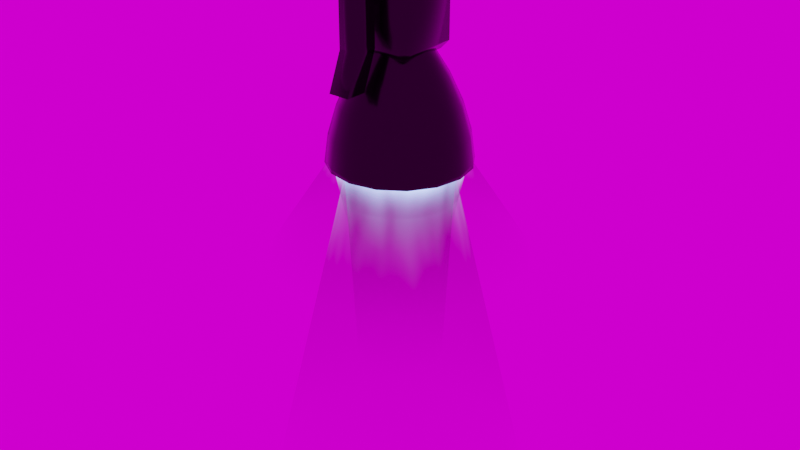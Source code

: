 # Source: Engine.blend  (saved by Blender 3.5.10; exported with 4.5.12 LTS)
import bpy
from mathutils import Matrix  # noqa: F401  (used for matrix-valued properties, if any)

bpy.ops.wm.read_factory_settings(use_empty=True)
scene = bpy.context.scene
scene.name = 'Scene'

# ---- collections
col_engine = bpy.data.collections.new('Engine'); scene.collection.children.link(col_engine)

# ---- images (referenced by path relative to the original .blend; pixels are not part of the script)
import os
ASSET_DIR = os.environ.get("B2B_ASSET_DIR", "")  # directory of the original .blend (textures are referenced by path, not embedded)
HERE = os.path.dirname(os.path.abspath(__file__))  # packed textures are extracted next to this script under _unpacked/

def load_image(name, relpath, width, height, colorspace="sRGB"):
    """Load a texture the original file referenced (path relative to the .blend, or extracted next to this script)."""
    p = next((c for c in (os.path.join(HERE, relpath), os.path.join(ASSET_DIR, relpath)) if relpath and os.path.exists(c)), "")
    if p:
        img = bpy.data.images.load(p, check_existing=True)
        img.name = name
    else:  # same state as the original file: an image datablock whose file is absent (Cycles renders it pink)
        img = bpy.data.images.new(name, width, height)
        img.source = "FILE"
        img.filepath = "//" + (relpath or name)
    img.colorspace_settings.name = colorspace
    return img
img_starmap_4k_jpg = load_image('starmap_4k.jpg', 'starmap_4k.jpg', 1024, 1024, 'sRGB')

# ---- materials (node trees are filled in below, after node groups)
mat_darkmetal = bpy.data.materials.new('DarkMetal')
mat_darkmetal.alpha_threshold = 0.0
mat_darkmetal.use_transparent_shadow = False
mat_darkmetal.diffuse_color = (0.4206, 0.4634, 0.477, 1.0)
mat_darkmetal.specular_color = (0.747, 0.9712, 1.0)
mat_darkmetal.roughness = 0.5
mat_darkmetal.specular_intensity = 1.0
mat_engineflame = bpy.data.materials.new('EngineFlame')
mat_engineflame.surface_render_method = 'BLENDED'
mat_engineflame.blend_method = 'BLEND'

# ---- material node trees
mat_darkmetal.use_nodes = True; mat_darkmetal.node_tree.nodes.clear()
_N = mat_darkmetal.node_tree.nodes; _L = mat_darkmetal.node_tree.links
n0 = _N.new('ShaderNodeOutputMaterial'); n0.name = 'Material Output'; n0.location = (529, 711)
n1 = _N.new('ShaderNodeBsdfPrincipled'); n1.name = 'Principled BSDF'; n1.location = (202, 769)
n1.distribution = 'GGX'
n1.subsurface_method = 'BURLEY'
n1.inputs[0].default_value = (0.01678, 0.01678, 0.01678, 1.0)
n1.inputs[1].default_value = 0.9
n1.inputs[2].default_value = 0.1727
n1.inputs[3].default_value = 1.45
n1.inputs[13].default_value = 0.6636
n1.inputs[27].default_value = (0.0, 0.0, 0.0, 1.0)
n1.inputs[28].default_value = 1.0
_L.new(n1.outputs[0], n0.inputs[0])
n0.is_active_output = True
mat_engineflame.use_nodes = True; mat_engineflame.node_tree.nodes.clear()
_N = mat_engineflame.node_tree.nodes; _L = mat_engineflame.node_tree.links
n0 = _N.new('ShaderNodeAddShader'); n0.name = 'Add Shader'; n0.location = (1053, 303)
n1 = _N.new('ShaderNodeEmission'); n1.name = 'Emission'; n1.location = (805, 169)
n1.inputs[1].default_value = 10.0
n2 = _N.new('ShaderNodeTexNoise'); n2.name = 'Noise Texture'; n2.location = (-508, 181)
n2.inputs[3].default_value = 1.9
n2.inputs[4].default_value = 0.95
n3 = _N.new('ShaderNodeMapping'); n3.name = 'Mapping'; n3.location = (-790, 347)
n3.inputs[3].default_value = (1.0, 1.0, 0.1)
n4 = _N.new('ShaderNodeMath'); n4.name = 'Math.002'; n4.location = (-196, 123)
n4.operation = 'POWER'
n4.inputs[1].default_value = 0.2
n4.inputs[2].default_value = 0.0
n5 = _N.new('ShaderNodeVertexColor'); n5.name = 'Vertex Color'; n5.location = (-795, -320)
n6 = _N.new('ShaderNodeMix'); n6.name = 'Mix'; n6.location = (370, -65)
n6.data_type = 'RGBA'
n6.blend_type = 'LINEAR_LIGHT'
n6.inputs[0].default_value = 1.0
n6.inputs[6].default_value = (0.291, 1.0, 1.0, 1.0)
n7 = _N.new('ShaderNodeMath'); n7.name = 'Math'; n7.location = (24, 102)
n7.operation = 'MULTIPLY'
n7.use_clamp = True
n7.inputs[2].default_value = 0.0
n8 = _N.new('ShaderNodeMath'); n8.name = 'Math.003'; n8.location = (244, 171)
n8.operation = 'POWER'
n8.inputs[1].default_value = 8.0
n8.inputs[2].default_value = 0.0
n9 = _N.new('ShaderNodeValToRGB'); n9.name = 'ColorRamp'; n9.location = (464, 184)
while len(n9.color_ramp.elements) > 1: n9.color_ramp.elements.remove(n9.color_ramp.elements[-1])
n9.color_ramp.elements[0].position = 0.004545; n9.color_ramp.elements[0].color = (0.0, 0.0, 0.0, 1.0)
_e = n9.color_ramp.elements.new(0.2545); _e.color = (0.09349, 0.1433, 0.3392, 1.0)
_e = n9.color_ramp.elements.new(0.6364); _e.color = (0.02645, 0.5864, 0.6783, 1.0)
_e = n9.color_ramp.elements.new(1.0); _e.color = (1.0, 1.0, 1.0, 1.0)
n10 = _N.new('ShaderNodeBsdfTransparent'); n10.name = 'Transparent BSDF'; n10.location = (560, 476)
n11 = _N.new('ShaderNodeValToRGB'); n11.name = 'ColorRamp.001'; n11.location = (55, 545)
while len(n11.color_ramp.elements) > 1: n11.color_ramp.elements.remove(n11.color_ramp.elements[-1])
n11.color_ramp.elements[0].position = 0.0; n11.color_ramp.elements[0].color = (1.0, 1.0, 1.0, 1.0)
_e = n11.color_ramp.elements.new(1.0); _e.color = (0.6852, 0.6852, 0.6852, 1.0)
n12 = _N.new('ShaderNodeNewGeometry'); n12.name = 'Geometry'; n12.location = (-1158, 231)
n13 = _N.new('ShaderNodeTexCoord'); n13.name = 'Texture Coordinate'; n13.location = (-1158, -31)
n14 = _N.new('ShaderNodeOutputMaterial'); n14.name = 'Material Output'; n14.location = (1273, 300)
n14.target = 'CYCLES'
n15 = _N.new('ShaderNodeBsdfPrincipled'); n15.name = 'Principled BSDF'; n15.location = (934, 36)
n15.distribution = 'GGX'
n15.subsurface_method = 'RANDOM_WALK_SKIN'
n15.inputs[3].default_value = 1.45
n15.inputs[28].default_value = 1.0
n16 = _N.new('ShaderNodeOutputMaterial'); n16.name = 'Material Output.001'; n16.location = (0, 0)
n16.target = 'EEVEE'
n17 = _N.new('ShaderNodeMixShader'); n17.name = 'Mix Shader'; n17.location = (0, 0)
n17.label = 'Disable Shadow'
n17.hide = True
n18 = _N.new('ShaderNodeLightPath'); n18.name = 'Light Path'; n18.location = (0, 0)
n18.hide = True
n19 = _N.new('ShaderNodeBsdfTransparent'); n19.name = 'Transparent BSDF.001'; n19.location = (0, 0)
n19.hide = True
_L.new(n10.outputs[0], n0.inputs[0])
_L.new(n1.outputs[0], n0.inputs[1])
_L.new(n2.outputs[0], n4.inputs[0])
_L.new(n3.outputs[0], n2.inputs[0])
_L.new(n7.outputs[0], n8.inputs[0])
_L.new(n7.outputs[0], n6.inputs[7])
_L.new(n5.outputs[0], n7.inputs[1])
_L.new(n8.outputs[0], n9.inputs[0])
_L.new(n9.outputs[0], n1.inputs[0])
_L.new(n4.outputs[0], n7.inputs[0])
_L.new(n5.outputs[0], n11.inputs[0])
_L.new(n11.outputs[0], n10.inputs[0])
_L.new(n13.outputs[0], n3.inputs[0])
_L.new(n0.outputs[0], n14.inputs[0])
_L.new(n0.outputs[0], n17.inputs[1])
_L.new(n17.outputs[0], n16.inputs[0])
_L.new(n18.outputs[1], n17.inputs[0])
_L.new(n19.outputs[0], n17.inputs[2])
n14.is_active_output = True

# ---- world
world_world = bpy.data.worlds.new('World'); scene.world = world_world
world_world.use_nodes = True; world_world.node_tree.nodes.clear()
_N = world_world.node_tree.nodes; _L = world_world.node_tree.links
n0 = _N.new('ShaderNodeOutputWorld'); n0.name = 'World Output'; n0.location = (166, 308)
n1 = _N.new('ShaderNodeBackground'); n1.name = 'Background'; n1.location = (-124, 308)
n2 = _N.new('ShaderNodeTexEnvironment'); n2.name = 'Environment Texture'; n2.location = (-764, 288)
n2.image = img_starmap_4k_jpg
n3 = _N.new('ShaderNodeRGBCurve'); n3.name = 'RGB Curves'; n3.location = (-444, 407)
_c = n3.mapping.curves[3]
while len(_c.points) > 2: _c.points.remove(_c.points[-1])
_c.points[0].location = (0.0, 0.0); _c.points[0].handle_type = 'AUTO'
_c.points[1].location = (0.83636, 0.3); _c.points[1].handle_type = 'AUTO'
_p = _c.points.new(1.0, 1.0); _p.handle_type = 'AUTO'
n3.mapping.update()
_L.new(n1.outputs[0], n0.inputs[0])
_L.new(n2.outputs[0], n3.inputs[1])
_L.new(n3.outputs[0], n1.inputs[0])
n0.is_active_output = True
world_world.color = (0.05088, 0.05088, 0.05088)
world_world.use_sun_shadow = False
world_world.sun_shadow_jitter_overblur = 0.0

# ---- meshes
me_cylinder = bpy.data.meshes.new('Cylinder')
me_cylinder.from_pydata([(3.833e-10, 0.9959, -1.0), (8.542e-08, 0.0828, 1.0), (0.3811, 0.9201, -1.0), (0.03169, 0.0765, 1.0), (0.7042, 0.7042, -1.0), (0.05855, 0.05855, 1.0), (0.9201, 0.3811, -1.0), (0.0765, 0.03169, 1.0), (0.9959, -4.353e-08, -1.0), (0.0828, -3.619e-09, 1.0), (0.9201, -0.3811, -1.0), (0.0765, -0.03169, 1.0), (0.7042, -0.7042, -1.0), (0.05855, -0.05855, 1.0), (0.3811, -0.9201, -1.0), (0.03169, -0.0765, 1.0), (1.508e-07, -0.9959, -1.0), (9.792e-08, -0.0828, 1.0), (-0.3811, -0.9201, -1.0), (-0.03169, -0.0765, 1.0), (-0.7042, -0.7042, -1.0), (-0.05855, -0.05855, 1.0), (-0.9201, -0.3811, -1.0), (-0.0765, -0.03169, 1.0), (-0.9959, 1.188e-08, -1.0), (-0.0828, 9.874e-10, 1.0), (-0.9201, 0.3811, -1.0), (-0.0765, 0.03169, 1.0), (-0.7042, 0.7042, -1.0), (-0.05855, 0.05855, 1.0), (-0.3811, 0.9201, -1.0), (-0.03169, 0.0765, 1.0), (5.493e-09, 0.941, -0.6), (1.655e-08, 0.8223, -0.2), (3.356e-08, 0.6397, 0.2), (5.652e-08, 0.3932, 0.6), (0.1505, 0.3632, 0.6), (0.2448, 0.591, 0.2), (0.3147, 0.7597, -0.2), (0.3601, 0.8694, -0.6), (0.278, 0.278, 0.6), (0.4523, 0.4523, 0.2), (0.5814, 0.5814, -0.2), (0.6654, 0.6654, -0.6), (0.3632, 0.1505, 0.6), (0.591, 0.2448, 0.2), (0.7597, 0.3147, -0.2), (0.8694, 0.3601, -0.6), (0.3932, -1.719e-08, 0.6), (0.6397, -2.796e-08, 0.2), (0.8223, -3.594e-08, -0.2), (0.941, -4.113e-08, -0.6), (0.3632, -0.1505, 0.6), (0.591, -0.2448, 0.2), (0.7597, -0.3147, -0.2), (0.8694, -0.3601, -0.6), (0.278, -0.278, 0.6), (0.4523, -0.4523, 0.2), (0.5814, -0.5814, -0.2), (0.6654, -0.6654, -0.6), (0.1505, -0.3632, 0.6), (0.2448, -0.591, 0.2), (0.3147, -0.7597, -0.2), (0.3601, -0.8694, -0.6), (1.159e-07, -0.3932, 0.6), (1.301e-07, -0.6397, 0.2), (1.407e-07, -0.8223, -0.2), (1.476e-07, -0.941, -0.6), (-0.1505, -0.3632, 0.6), (-0.2448, -0.591, 0.2), (-0.3147, -0.7597, -0.2), (-0.3601, -0.8694, -0.6), (-0.278, -0.278, 0.6), (-0.4523, -0.4523, 0.2), (-0.5814, -0.5814, -0.2), (-0.6654, -0.6654, -0.6), (-0.3632, -0.1505, 0.6), (-0.591, -0.2448, 0.2), (-0.7597, -0.3147, -0.2), (-0.8694, -0.3601, -0.6), (-0.3932, 4.688e-09, 0.6), (-0.6397, 7.628e-09, 0.2), (-0.8223, 9.806e-09, -0.2), (-0.941, 1.122e-08, -0.6), (-0.3632, 0.1505, 0.6), (-0.591, 0.2448, 0.2), (-0.7597, 0.3147, -0.2), (-0.8694, 0.3601, -0.6), (-0.278, 0.278, 0.6), (-0.4523, 0.4523, 0.2), (-0.5814, 0.5814, -0.2), (-0.6654, 0.6654, -0.6), (-0.1505, 0.3632, 0.6), (-0.2448, 0.591, 0.2), (-0.3147, 0.7597, -0.2), (-0.3601, 0.8694, -0.6), (0.15, -0.65, 1.9), (0.15, -0.65, 0.7), (0.15, -0.95, 1.9), (0.15, -0.95, 0.7), (-0.15, -0.65, 1.9), (-0.15, -0.65, 0.7), (-0.15, -0.95, 1.9), (-0.15, -0.95, 0.7), (-0.3635, -0.3635, 0.5), (-0.3635, -0.5, 0.6365), (-0.5, -0.3635, 0.6365), (-0.3635, -0.5, 1.763), (-0.3635, -0.3635, 1.9), (-0.5, -0.3635, 1.763), (-0.3635, 0.3635, 0.5), (-0.5, 0.3635, 0.6365), (-0.3635, 0.5, 0.6365), (-0.3635, 0.3635, 1.9), (-0.3635, 0.5, 1.763), (-0.5, 0.3635, 1.763), (0.3635, -0.3635, 0.5), (0.5, -0.3635, 0.6365), (0.3635, -0.5, 0.6365), (0.3635, -0.3635, 1.9), (0.3635, -0.5, 1.763), (0.5, -0.3635, 1.763), (0.3635, 0.3635, 0.5), (0.3635, 0.5, 0.6365), (0.5, 0.3635, 0.6365), (0.3635, 0.3635, 1.9), (0.5, 0.3635, 1.763), (0.3635, 0.5, 1.763), (0.15, -0.85, 0.2), (0.15, -1.15, 0.2), (-0.15, -0.85, 0.2), (-0.15, -1.15, 0.2), (0.1012, -0.8, 0.9821), (0.1012, -0.8, 1.618), (-0.1012, -0.8, 0.9821), (-0.1012, -0.8, 1.618), (0.1012, -0.4, 0.9821), (0.1012, -0.4, 1.618), (-0.1012, -0.4, 0.9821), (-0.1012, -0.4, 1.618), (4.372e-08, 0.3514, 0.5712), (0.1345, 0.3247, 0.5712), (0.01638, 0.03956, 0.969), (6.753e-08, 0.04282, 0.969), (0.2485, 0.2485, 0.5712), (0.03028, 0.03027, 0.969), (0.3247, 0.1345, 0.5712), (0.03956, 0.01638, 0.969), (0.3514, -1.671e-08, 0.5712), (0.04282, -3.619e-09, 0.969), (0.3247, -0.1345, 0.5712), (0.03956, -0.01638, 0.969), (0.2485, -0.2485, 0.5712), (0.03028, -0.03027, 0.969), (0.1345, -0.3247, 0.5712), (0.01638, -0.03956, 0.969), (1.113e-07, -0.3514, 0.5712), (9.792e-08, -0.04282, 0.969), (-0.1345, -0.3247, 0.5712), (-0.01638, -0.03956, 0.969), (-0.2485, -0.2485, 0.5712), (-0.03027, -0.03028, 0.969), (-0.3247, -0.1345, 0.5712), (-0.03956, -0.01638, 0.969), (-0.3514, 4.508e-09, 0.5712), (-0.04282, 9.874e-10, 0.969), (-0.3247, 0.1345, 0.5712), (-0.03956, 0.01638, 0.969), (-0.2485, 0.2485, 0.5712), (-0.03027, 0.03028, 0.969), (-0.341, 0.8232, -0.6107), (-3.054e-09, 0.8911, -0.6107), (7.186e-09, 0.7745, -0.2178), (-0.2964, 0.7156, -0.2178), (-0.1345, 0.3247, 0.5712), (-0.01638, 0.03956, 0.969), (-0.3618, 0.8734, -1.007), (-9.242e-09, 0.9454, -1.007), (2.412e-08, 0.5948, 0.1761), (-0.2276, 0.5495, 0.1761), (-0.6685, 0.6685, -1.007), (-0.6301, 0.6301, -0.6107), (-0.5477, 0.5477, -0.2178), (-0.4206, 0.4206, 0.1761), (-0.8734, 0.3618, -1.007), (-0.8232, 0.341, -0.6107), (-0.7156, 0.2964, -0.2178), (-0.5495, 0.2276, 0.1761), (-0.9454, 7.938e-09, -1.007), (-0.8911, 6.903e-09, -0.6107), (-0.7745, 7.062e-09, -0.2178), (-0.5948, 6.715e-09, 0.1761), (-0.8734, -0.3618, -1.007), (-0.8232, -0.341, -0.6107), (-0.7156, -0.2964, -0.2178), (-0.5495, -0.2276, 0.1761), (-0.6685, -0.6685, -1.007), (-0.6301, -0.6301, -0.6107), (-0.5477, -0.5477, -0.2178), (-0.4206, -0.4206, 0.1761), (-0.3618, -0.8734, -1.007), (-0.341, -0.8232, -0.6107), (-0.2964, -0.7156, -0.2178), (-0.2276, -0.5495, 0.1761), (1.424e-07, -0.9454, -1.007), (1.401e-07, -0.8911, -0.6107), (1.317e-07, -0.7745, -0.2178), (1.247e-07, -0.5948, 0.1761), (0.3618, -0.8734, -1.007), (0.341, -0.8232, -0.6107), (0.2964, -0.7156, -0.2178), (0.2276, -0.5495, 0.1761), (0.6685, -0.6685, -1.007), (0.6301, -0.6301, -0.6107), (0.5477, -0.5477, -0.2178), (0.4206, -0.4206, 0.1761), (0.8734, -0.3618, -1.007), (0.8232, -0.341, -0.6107), (0.7156, -0.2964, -0.2178), (0.5495, -0.2276, 0.1761), (0.9454, -4.397e-08, -1.007), (0.8911, -4.104e-08, -0.6107), (0.7745, -3.585e-08, -0.2178), (0.5948, -2.837e-08, 0.1761), (0.8734, 0.3618, -1.007), (0.8232, 0.341, -0.6107), (0.7156, 0.2964, -0.2178), (0.5495, 0.2276, 0.1761), (0.6685, 0.6685, -1.007), (0.6301, 0.6301, -0.6107), (0.5477, 0.5477, -0.2178), (0.4206, 0.4206, 0.1761), (0.3618, 0.8734, -1.007), (0.341, 0.8232, -0.6107), (0.2964, 0.7156, -0.2178), (0.2276, 0.5495, 0.1761), (-8.549e-09, 0.9393, -0.9626), (-0.3595, 0.8678, -0.9626), (-0.6642, 0.6642, -0.9626), (-0.8678, 0.3595, -0.9626), (-0.9393, 7.822e-09, -0.9626), (-0.8678, -0.3595, -0.9626), (-0.6642, -0.6642, -0.9626), (-0.3595, -0.8678, -0.9626), (1.422e-07, -0.9393, -0.9626), (0.3595, -0.8678, -0.9626), (0.6642, -0.6642, -0.9626), (0.8678, -0.3595, -0.9626), (0.9393, -4.364e-08, -0.9626), (0.8678, 0.3595, -0.9626), (0.6642, 0.6642, -0.9626), (0.3595, 0.8678, -0.9626), (0.3783, 0.9133, -0.9467), (0.699, 0.699, -0.9467), (0.9133, 0.3783, -0.9467), (0.9886, -4.321e-08, -0.9467), (0.9133, -0.3783, -0.9467), (0.699, -0.699, -0.9467), (0.3783, -0.9133, -0.9467), (1.503e-07, -0.9886, -0.9467), (-0.3783, -0.9133, -0.9467), (-0.699, -0.699, -0.9467), (-0.9133, -0.3783, -0.9467), (-0.9886, 1.179e-08, -0.9467), (-0.9133, 0.3783, -0.9467), (-0.699, 0.699, -0.9467), (-0.3783, 0.9133, -0.9467), (1.065e-09, 0.9886, -0.9467)], [], [(35, 1, 3, 36), (36, 3, 5, 40), (40, 5, 7, 44), (44, 7, 9, 48), (48, 9, 11, 52), (52, 11, 13, 56), (56, 13, 15, 60), (60, 15, 17, 64), (64, 17, 19, 68), (68, 19, 21, 72), (72, 21, 23, 76), (76, 23, 25, 80), (80, 25, 27, 84), (84, 27, 29, 88), (95, 94, 33, 32), (88, 29, 31, 92), (92, 31, 1, 35), (266, 95, 32, 267), (94, 93, 34, 33), (93, 92, 35, 34), (265, 91, 95, 266), (91, 90, 94, 95), (90, 89, 93, 94), (89, 88, 92, 93), (264, 87, 91, 265), (87, 86, 90, 91), (86, 85, 89, 90), (85, 84, 88, 89), (263, 83, 87, 264), (83, 82, 86, 87), (82, 81, 85, 86), (81, 80, 84, 85), (262, 79, 83, 263), (79, 78, 82, 83), (78, 77, 81, 82), (77, 76, 80, 81), (261, 75, 79, 262), (75, 74, 78, 79), (74, 73, 77, 78), (73, 72, 76, 77), (260, 71, 75, 261), (71, 70, 74, 75), (70, 69, 73, 74), (69, 68, 72, 73), (259, 67, 71, 260), (67, 66, 70, 71), (66, 65, 69, 70), (65, 64, 68, 69), (258, 63, 67, 259), (63, 62, 66, 67), (62, 61, 65, 66), (61, 60, 64, 65), (257, 59, 63, 258), (59, 58, 62, 63), (58, 57, 61, 62), (57, 56, 60, 61), (256, 55, 59, 257), (55, 54, 58, 59), (54, 53, 57, 58), (53, 52, 56, 57), (255, 51, 55, 256), (51, 50, 54, 55), (50, 49, 53, 54), (49, 48, 52, 53), (254, 47, 51, 255), (47, 46, 50, 51), (46, 45, 49, 50), (45, 44, 48, 49), (253, 43, 47, 254), (43, 42, 46, 47), (42, 41, 45, 46), (41, 40, 44, 45), (252, 39, 43, 253), (39, 38, 42, 43), (38, 37, 41, 42), (37, 36, 40, 41), (267, 32, 39, 252), (32, 33, 38, 39), (33, 34, 37, 38), (34, 35, 36, 37), (118, 120, 107, 105), (124, 126, 121, 117), (103, 102, 100, 101), (125, 113, 108, 119), (106, 109, 115, 111), (112, 114, 127, 123), (104, 105, 106), (107, 108, 109), (110, 111, 112), (113, 114, 115), (116, 117, 118), (119, 120, 121), (122, 123, 124), (125, 126, 127), (110, 104, 106, 111), (105, 107, 109, 106), (108, 113, 115, 109), (114, 112, 111, 115), (122, 110, 112, 123), (113, 125, 127, 114), (126, 124, 123, 127), (116, 122, 124, 117), (125, 119, 121, 126), (120, 118, 117, 121), (104, 116, 118, 105), (119, 108, 107, 120), (110, 122, 116, 104), (101, 100, 96, 97), (97, 96, 98, 99), (99, 98, 102, 103), (99, 103, 131, 129), (96, 100, 102, 98), (130, 128, 129, 131), (103, 101, 130, 131), (97, 99, 129, 128), (101, 97, 128, 130), (135, 133, 137, 139), (134, 135, 139, 138), (133, 132, 136, 137), (132, 134, 138, 136), (140, 141, 142, 143), (141, 144, 145, 142), (144, 146, 147, 145), (146, 148, 149, 147), (148, 150, 151, 149), (150, 152, 153, 151), (152, 154, 155, 153), (154, 156, 157, 155), (156, 158, 159, 157), (158, 160, 161, 159), (160, 162, 163, 161), (162, 164, 165, 163), (164, 166, 167, 165), (166, 168, 169, 167), (170, 171, 172, 173), (168, 174, 175, 169), (174, 140, 143, 175), (237, 236, 171, 170), (173, 172, 178, 179), (179, 178, 140, 174), (238, 237, 170, 181), (181, 170, 173, 182), (182, 173, 179, 183), (183, 179, 174, 168), (239, 238, 181, 185), (185, 181, 182, 186), (186, 182, 183, 187), (187, 183, 168, 166), (240, 239, 185, 189), (189, 185, 186, 190), (190, 186, 187, 191), (191, 187, 166, 164), (241, 240, 189, 193), (193, 189, 190, 194), (194, 190, 191, 195), (195, 191, 164, 162), (242, 241, 193, 197), (197, 193, 194, 198), (198, 194, 195, 199), (199, 195, 162, 160), (243, 242, 197, 201), (201, 197, 198, 202), (202, 198, 199, 203), (203, 199, 160, 158), (244, 243, 201, 205), (205, 201, 202, 206), (206, 202, 203, 207), (207, 203, 158, 156), (245, 244, 205, 209), (209, 205, 206, 210), (210, 206, 207, 211), (211, 207, 156, 154), (246, 245, 209, 213), (213, 209, 210, 214), (214, 210, 211, 215), (215, 211, 154, 152), (247, 246, 213, 217), (217, 213, 214, 218), (218, 214, 215, 219), (219, 215, 152, 150), (248, 247, 217, 221), (221, 217, 218, 222), (222, 218, 219, 223), (223, 219, 150, 148), (249, 248, 221, 225), (225, 221, 222, 226), (226, 222, 223, 227), (227, 223, 148, 146), (250, 249, 225, 229), (229, 225, 226, 230), (230, 226, 227, 231), (231, 227, 146, 144), (251, 250, 229, 233), (233, 229, 230, 234), (234, 230, 231, 235), (235, 231, 144, 141), (236, 251, 233, 171), (171, 233, 234, 172), (172, 234, 235, 178), (178, 235, 141, 140), (17, 15, 155, 157), (6, 8, 220, 224), (24, 26, 184, 188), (9, 7, 147, 149), (27, 25, 165, 167), (16, 18, 200, 204), (19, 17, 157, 159), (8, 10, 216, 220), (26, 28, 180, 184), (0, 2, 232, 177), (11, 9, 149, 151), (29, 27, 167, 169), (3, 1, 143, 142), (18, 20, 196, 200), (21, 19, 159, 161), (10, 12, 212, 216), (28, 30, 176, 180), (13, 11, 151, 153), (31, 29, 169, 175), (2, 4, 228, 232), (20, 22, 192, 196), (5, 3, 142, 145), (23, 21, 161, 163), (12, 14, 208, 212), (30, 0, 177, 176), (15, 13, 153, 155), (1, 31, 175, 143), (4, 6, 224, 228), (22, 24, 188, 192), (7, 5, 145, 147), (25, 23, 163, 165), (14, 16, 204, 208), (177, 232, 251, 236), (232, 228, 250, 251), (228, 224, 249, 250), (224, 220, 248, 249), (220, 216, 247, 248), (216, 212, 246, 247), (212, 208, 245, 246), (208, 204, 244, 245), (204, 200, 243, 244), (200, 196, 242, 243), (196, 192, 241, 242), (192, 188, 240, 241), (188, 184, 239, 240), (184, 180, 238, 239), (180, 176, 237, 238), (176, 177, 236, 237), (0, 267, 252, 2), (2, 252, 253, 4), (4, 253, 254, 6), (6, 254, 255, 8), (8, 255, 256, 10), (10, 256, 257, 12), (12, 257, 258, 14), (14, 258, 259, 16), (16, 259, 260, 18), (18, 260, 261, 20), (20, 261, 262, 22), (22, 262, 263, 24), (24, 263, 264, 26), (26, 264, 265, 28), (28, 265, 266, 30), (30, 266, 267, 0)])
me_cylinder.polygons.foreach_set('use_smooth', [True] * 264)
_uv = me_cylinder.uv_layers.new(name='UVMap')
_uv.uv.foreach_set('vector', [1.0, 0.9, 1.0, 1.0, 0.9375, 1.0, 0.9375, 0.9, 0.9375, 0.9, 0.9375, 1.0, 0.875, 1.0, 0.875, 0.9, 0.875, 0.9, 0.875, 1.0, 0.8125, 1.0, 0.8125, 0.9, 0.8125, 0.9, 0.8125, 1.0, 0.75, 1.0, 0.75, 0.9, 0.75, 0.9, 0.75, 1.0, 0.6875, 1.0, 0.6875, 0.9, 0.6875, 0.9, 0.6875, 1.0, 0.625, 1.0, 0.625, 0.9, 0.625, 0.9, 0.625, 1.0, 0.5625, 1.0, 0.5625, 0.9, 0.5625, 0.9, 0.5625, 1.0, 0.5, 1.0, 0.5, 0.9, 0.5, 0.9, 0.5, 1.0, 0.4375, 1.0, 0.4375, 0.9, 0.4375, 0.9, 0.4375, 1.0, 0.375, 1.0, 0.375, 0.9, 0.375, 0.9, 0.375, 1.0, 0.3125, 1.0, 0.3125, 0.9, 0.3125, 0.9, 0.3125, 1.0, 0.25, 1.0, 0.25, 0.9, 0.25, 0.9, 0.25, 1.0, 0.1875, 1.0, 0.1875, 0.9, 0.1875, 0.9, 0.1875, 1.0, 0.125, 1.0, 0.125, 0.9, 0.0625, 0.6, 0.0625, 0.7, 0.0, 0.7, 0.0, 0.6, 0.125, 0.9, 0.125, 1.0, 0.0625, 1.0, 0.0625, 0.9, 0.0625, 0.9, 0.0625, 1.0, 0.0, 1.0, 0.0, 0.9, 0.0625, 0.5133, 0.0625, 0.6, 0.0, 0.6, 0.0, 0.5133, 0.0625, 0.7, 0.0625, 0.8, 0.0, 0.8, 0.0, 0.7, 0.0625, 0.8, 0.0625, 0.9, 0.0, 0.9, 0.0, 0.8, 0.125, 0.5133, 0.125, 0.6, 0.0625, 0.6, 0.0625, 0.5133, 0.125, 0.6, 0.125, 0.7, 0.0625, 0.7, 0.0625, 0.6, 0.125, 0.7, 0.125, 0.8, 0.0625, 0.8, 0.0625, 0.7, 0.125, 0.8, 0.125, 0.9, 0.0625, 0.9, 0.0625, 0.8, 0.1875, 0.5133, 0.1875, 0.6, 0.125, 0.6, 0.125, 0.5133, 0.1875, 0.6, 0.1875, 0.7, 0.125, 0.7, 0.125, 0.6, 0.1875, 0.7, 0.1875, 0.8, 0.125, 0.8, 0.125, 0.7, 0.1875, 0.8, 0.1875, 0.9, 0.125, 0.9, 0.125, 0.8, 0.25, 0.5133, 0.25, 0.6, 0.1875, 0.6, 0.1875, 0.5133, 0.25, 0.6, 0.25, 0.7, 0.1875, 0.7, 0.1875, 0.6, 0.25, 0.7, 0.25, 0.8, 0.1875, 0.8, 0.1875, 0.7, 0.25, 0.8, 0.25, 0.9, 0.1875, 0.9, 0.1875, 0.8, 0.3125, 0.5133, 0.3125, 0.6, 0.25, 0.6, 0.25, 0.5133, 0.3125, 0.6, 0.3125, 0.7, 0.25, 0.7, 0.25, 0.6, 0.3125, 0.7, 0.3125, 0.8, 0.25, 0.8, 0.25, 0.7, 0.3125, 0.8, 0.3125, 0.9, 0.25, 0.9, 0.25, 0.8, 0.375, 0.5133, 0.375, 0.6, 0.3125, 0.6, 0.3125, 0.5133, 0.375, 0.6, 0.375, 0.7, 0.3125, 0.7, 0.3125, 0.6, 0.375, 0.7, 0.375, 0.8, 0.3125, 0.8, 0.3125, 0.7, 0.375, 0.8, 0.375, 0.9, 0.3125, 0.9, 0.3125, 0.8, 0.4375, 0.5133, 0.4375, 0.6, 0.375, 0.6, 0.375, 0.5133, 0.4375, 0.6, 0.4375, 0.7, 0.375, 0.7, 0.375, 0.6, 0.4375, 0.7, 0.4375, 0.8, 0.375, 0.8, 0.375, 0.7, 0.4375, 0.8, 0.4375, 0.9, 0.375, 0.9, 0.375, 0.8, 0.5, 0.5133, 0.5, 0.6, 0.4375, 0.6, 0.4375, 0.5133, 0.5, 0.6, 0.5, 0.7, 0.4375, 0.7, 0.4375, 0.6, 0.5, 0.7, 0.5, 0.8, 0.4375, 0.8, 0.4375, 0.7, 0.5, 0.8, 0.5, 0.9, 0.4375, 0.9, 0.4375, 0.8, 0.5625, 0.5133, 0.5625, 0.6, 0.5, 0.6, 0.5, 0.5133, 0.5625, 0.6, 0.5625, 0.7, 0.5, 0.7, 0.5, 0.6, 0.5625, 0.7, 0.5625, 0.8, 0.5, 0.8, 0.5, 0.7, 0.5625, 0.8, 0.5625, 0.9, 0.5, 0.9, 0.5, 0.8, 0.625, 0.5133, 0.625, 0.6, 0.5625, 0.6, 0.5625, 0.5133, 0.625, 0.6, 0.625, 0.7, 0.5625, 0.7, 0.5625, 0.6, 0.625, 0.7, 0.625, 0.8, 0.5625, 0.8, 0.5625, 0.7, 0.625, 0.8, 0.625, 0.9, 0.5625, 0.9, 0.5625, 0.8, 0.6875, 0.5133, 0.6875, 0.6, 0.625, 0.6, 0.625, 0.5133, 0.6875, 0.6, 0.6875, 0.7, 0.625, 0.7, 0.625, 0.6, 0.6875, 0.7, 0.6875, 0.8, 0.625, 0.8, 0.625, 0.7, 0.6875, 0.8, 0.6875, 0.9, 0.625, 0.9, 0.625, 0.8, 0.75, 0.5133, 0.75, 0.6, 0.6875, 0.6, 0.6875, 0.5133, 0.75, 0.6, 0.75, 0.7, 0.6875, 0.7, 0.6875, 0.6, 0.75, 0.7, 0.75, 0.8, 0.6875, 0.8, 0.6875, 0.7, 0.75, 0.8, 0.75, 0.9, 0.6875, 0.9, 0.6875, 0.8, 0.8125, 0.5133, 0.8125, 0.6, 0.75, 0.6, 0.75, 0.5133, 0.8125, 0.6, 0.8125, 0.7, 0.75, 0.7, 0.75, 0.6, 0.8125, 0.7, 0.8125, 0.8, 0.75, 0.8, 0.75, 0.7, 0.8125, 0.8, 0.8125, 0.9, 0.75, 0.9, 0.75, 0.8, 0.875, 0.5133, 0.875, 0.6, 0.8125, 0.6, 0.8125, 0.5133, 0.875, 0.6, 0.875, 0.7, 0.8125, 0.7, 0.8125, 0.6, 0.875, 0.7, 0.875, 0.8, 0.8125, 0.8, 0.8125, 0.7, 0.875, 0.8, 0.875, 0.9, 0.8125, 0.9, 0.8125, 0.8, 0.9375, 0.5133, 0.9375, 0.6, 0.875, 0.6, 0.875, 0.5133, 0.9375, 0.6, 0.9375, 0.7, 0.875, 0.7, 0.875, 0.6, 0.9375, 0.7, 0.9375, 0.8, 0.875, 0.8, 0.875, 0.7, 0.9375, 0.8, 0.9375, 0.9, 0.875, 0.9, 0.875, 0.8, 1.0, 0.5133, 1.0, 0.6, 0.9375, 0.6, 0.9375, 0.5133, 1.0, 0.6, 1.0, 0.7, 0.9375, 0.7, 0.9375, 0.6, 1.0, 0.7, 1.0, 0.8, 0.9375, 0.8, 0.9375, 0.7, 1.0, 0.8, 1.0, 0.9, 0.9375, 0.9, 0.9375, 0.8, 0.4091, 0.7841, 0.5909, 0.7841, 0.5909, 0.9659, 0.4091, 0.9659, 0.4091, 0.5341, 0.5909, 0.5341, 0.5909, 0.7159, 0.4091, 0.7159, 0.375, 0.0, 0.625, 0.0, 0.625, 0.25, 0.375, 0.25, 0.6591, 0.5341, 0.8409, 0.5341, 0.8409, 0.7159, 0.6591, 0.7159, 0.4091, 0.03413, 0.5909, 0.03413, 0.5909, 0.2159, 0.4091, 0.2159, 0.4091, 0.2841, 0.5909, 0.2841, 0.5909, 0.4659, 0.4091, 0.4659, 0.1591, 0.7159, 0.1591, 0.75, 0.125, 0.7159, 0.5909, 0.9659, 0.625, 0.9659, 0.5909, 1.0, 0.1591, 0.5341, 0.125, 0.5341, 0.1591, 0.5, 0.625, 0.2841, 0.625, 0.2841, 0.5909, 0.25, 0.3409, 0.7159, 0.375, 0.7159, 0.3409, 0.75, 0.625, 0.7841, 0.625, 0.7841, 0.5909, 0.75, 0.3409, 0.5341, 0.3409, 0.5, 0.375, 0.5341, 0.625, 0.5341, 0.625, 0.5341, 0.5909, 0.5, 0.1591, 0.5341, 0.1591, 0.7159, 0.125, 0.7159, 0.125, 0.5341, 0.4091, 0.0, 0.5909, 0.0, 0.5909, 0.03413, 0.4091, 0.03413, 0.625, 0.03413, 0.625, 0.2159, 0.5909, 0.2159, 0.5909, 0.03413, 0.5909, 0.2841, 0.4091, 0.2841, 0.4091, 0.2159, 0.5909, 0.2159, 0.3409, 0.5341, 0.1591, 0.5341, 0.1591, 0.5, 0.3409, 0.5, 0.625, 0.2841, 0.625, 0.4659, 0.5909, 0.4659, 0.5909, 0.2841, 0.5909, 0.5341, 0.4091, 0.5341, 0.4091, 0.4659, 0.5909, 0.4659, 0.3409, 0.7159, 0.3409, 0.5341, 0.4091, 0.5341, 0.4091, 0.7159, 0.6591, 0.5341, 0.6591, 0.7159, 0.5909, 0.7159, 0.5909, 0.5341, 0.5909, 0.7841, 0.4091, 0.7841, 0.4091, 0.7159, 0.5909, 0.7159, 0.1591, 0.7159, 0.3409, 0.7159, 0.3409, 0.75, 0.1591, 0.75, 0.625, 0.7841, 0.625, 0.9659, 0.5909, 0.9659, 0.5909, 0.7841, 0.1591, 0.5341, 0.3409, 0.5341, 0.3409, 0.7159, 0.1591, 0.7159, 0.375, 0.25, 0.625, 0.25, 0.625, 0.5, 0.375, 0.5, 0.375, 0.5, 0.625, 0.5, 0.625, 0.75, 0.375, 0.75, 0.375, 0.75, 0.625, 0.75, 0.625, 1.0, 0.375, 1.0, 0.375, 0.75, 0.375, 1.0, 0.375, 1.0, 0.375, 0.75, 0.625, 0.5, 0.875, 0.5, 0.875, 0.75, 0.625, 0.75, 0.125, 0.5, 0.375, 0.5, 0.375, 0.75, 0.125, 0.75, 0.375, 0.0, 0.375, 0.25, 0.375, 0.25, 0.375, 0.0, 0.375, 0.5, 0.375, 0.75, 0.375, 0.75, 0.375, 0.5, 0.375, 0.25, 0.375, 0.5, 0.375, 0.5, 0.375, 0.25, 0.232, 0.5221, 0.243, 0.5093, 0.458, 0.9581, 6.767e-05, 0.9999, 0.2197, 0.4985, 0.232, 0.5221, 6.767e-05, 0.9999, 6.794e-05, 0.05543, 0.243, 0.5093, 0.2287, 0.4852, 0.458, 6.767e-05, 0.458, 0.9581, 0.2287, 0.4852, 0.2197, 0.4985, 6.794e-05, 0.05543, 0.458, 6.767e-05, 1.0, 0.9, 0.9375, 0.9, 0.9375, 1.0, 1.0, 1.0, 0.9375, 0.9, 0.875, 0.9, 0.875, 1.0, 0.9375, 1.0, 0.875, 0.9, 0.8125, 0.9, 0.8125, 1.0, 0.875, 1.0, 0.8125, 0.9, 0.75, 0.9, 0.75, 1.0, 0.8125, 1.0, 0.75, 0.9, 0.6875, 0.9, 0.6875, 1.0, 0.75, 1.0, 0.6875, 0.9, 0.625, 0.9, 0.625, 1.0, 0.6875, 1.0, 0.625, 0.9, 0.5625, 0.9, 0.5625, 1.0, 0.625, 1.0, 0.5625, 0.9, 0.5, 0.9, 0.5, 1.0, 0.5625, 1.0, 0.5, 0.9, 0.4375, 0.9, 0.4375, 1.0, 0.5, 1.0, 0.4375, 0.9, 0.375, 0.9, 0.375, 1.0, 0.4375, 1.0, 0.375, 0.9, 0.3125, 0.9, 0.3125, 1.0, 0.375, 1.0, 0.3125, 0.9, 0.25, 0.9, 0.25, 1.0, 0.3125, 1.0, 0.25, 0.9, 0.1875, 0.9, 0.1875, 1.0, 0.25, 1.0, 0.1875, 0.9, 0.125, 0.9, 0.125, 1.0, 0.1875, 1.0, 0.0625, 0.6, 0.0, 0.6, 0.0, 0.7, 0.0625, 0.7, 0.125, 0.9, 0.0625, 0.9, 0.0625, 1.0, 0.125, 1.0, 0.0625, 0.9, 0.0, 0.9, 0.0, 1.0, 0.0625, 1.0, 0.0625, 0.5112, 0.0, 0.5112, 0.0, 0.6, 0.0625, 0.6, 0.0625, 0.7, 0.0, 0.7, 0.0, 0.8, 0.0625, 0.8, 0.0625, 0.8, 0.0, 0.8, 0.0, 0.9, 0.0625, 0.9, 0.125, 0.5112, 0.0625, 0.5112, 0.0625, 0.6, 0.125, 0.6, 0.125, 0.6, 0.0625, 0.6, 0.0625, 0.7, 0.125, 0.7, 0.125, 0.7, 0.0625, 0.7, 0.0625, 0.8, 0.125, 0.8, 0.125, 0.8, 0.0625, 0.8, 0.0625, 0.9, 0.125, 0.9, 0.1875, 0.5112, 0.125, 0.5112, 0.125, 0.6, 0.1875, 0.6, 0.1875, 0.6, 0.125, 0.6, 0.125, 0.7, 0.1875, 0.7, 0.1875, 0.7, 0.125, 0.7, 0.125, 0.8, 0.1875, 0.8, 0.1875, 0.8, 0.125, 0.8, 0.125, 0.9, 0.1875, 0.9, 0.25, 0.5112, 0.1875, 0.5112, 0.1875, 0.6, 0.25, 0.6, 0.25, 0.6, 0.1875, 0.6, 0.1875, 0.7, 0.25, 0.7, 0.25, 0.7, 0.1875, 0.7, 0.1875, 0.8, 0.25, 0.8, 0.25, 0.8, 0.1875, 0.8, 0.1875, 0.9, 0.25, 0.9, 0.3125, 0.5112, 0.25, 0.5112, 0.25, 0.6, 0.3125, 0.6, 0.3125, 0.6, 0.25, 0.6, 0.25, 0.7, 0.3125, 0.7, 0.3125, 0.7, 0.25, 0.7, 0.25, 0.8, 0.3125, 0.8, 0.3125, 0.8, 0.25, 0.8, 0.25, 0.9, 0.3125, 0.9, 0.375, 0.5112, 0.3125, 0.5112, 0.3125, 0.6, 0.375, 0.6, 0.375, 0.6, 0.3125, 0.6, 0.3125, 0.7, 0.375, 0.7, 0.375, 0.7, 0.3125, 0.7, 0.3125, 0.8, 0.375, 0.8, 0.375, 0.8, 0.3125, 0.8, 0.3125, 0.9, 0.375, 0.9, 0.4375, 0.5112, 0.375, 0.5112, 0.375, 0.6, 0.4375, 0.6, 0.4375, 0.6, 0.375, 0.6, 0.375, 0.7, 0.4375, 0.7, 0.4375, 0.7, 0.375, 0.7, 0.375, 0.8, 0.4375, 0.8, 0.4375, 0.8, 0.375, 0.8, 0.375, 0.9, 0.4375, 0.9, 0.5, 0.5112, 0.4375, 0.5112, 0.4375, 0.6, 0.5, 0.6, 0.5, 0.6, 0.4375, 0.6, 0.4375, 0.7, 0.5, 0.7, 0.5, 0.7, 0.4375, 0.7, 0.4375, 0.8, 0.5, 0.8, 0.5, 0.8, 0.4375, 0.8, 0.4375, 0.9, 0.5, 0.9, 0.5625, 0.5112, 0.5, 0.5112, 0.5, 0.6, 0.5625, 0.6, 0.5625, 0.6, 0.5, 0.6, 0.5, 0.7, 0.5625, 0.7, 0.5625, 0.7, 0.5, 0.7, 0.5, 0.8, 0.5625, 0.8, 0.5625, 0.8, 0.5, 0.8, 0.5, 0.9, 0.5625, 0.9, 0.625, 0.5112, 0.5625, 0.5112, 0.5625, 0.6, 0.625, 0.6, 0.625, 0.6, 0.5625, 0.6, 0.5625, 0.7, 0.625, 0.7, 0.625, 0.7, 0.5625, 0.7, 0.5625, 0.8, 0.625, 0.8, 0.625, 0.8, 0.5625, 0.8, 0.5625, 0.9, 0.625, 0.9, 0.6875, 0.5112, 0.625, 0.5112, 0.625, 0.6, 0.6875, 0.6, 0.6875, 0.6, 0.625, 0.6, 0.625, 0.7, 0.6875, 0.7, 0.6875, 0.7, 0.625, 0.7, 0.625, 0.8, 0.6875, 0.8, 0.6875, 0.8, 0.625, 0.8, 0.625, 0.9, 0.6875, 0.9, 0.75, 0.5112, 0.6875, 0.5112, 0.6875, 0.6, 0.75, 0.6, 0.75, 0.6, 0.6875, 0.6, 0.6875, 0.7, 0.75, 0.7, 0.75, 0.7, 0.6875, 0.7, 0.6875, 0.8, 0.75, 0.8, 0.75, 0.8, 0.6875, 0.8, 0.6875, 0.9, 0.75, 0.9, 0.8125, 0.5112, 0.75, 0.5112, 0.75, 0.6, 0.8125, 0.6, 0.8125, 0.6, 0.75, 0.6, 0.75, 0.7, 0.8125, 0.7, 0.8125, 0.7, 0.75, 0.7, 0.75, 0.8, 0.8125, 0.8, 0.8125, 0.8, 0.75, 0.8, 0.75, 0.9, 0.8125, 0.9, 0.875, 0.5112, 0.8125, 0.5112, 0.8125, 0.6, 0.875, 0.6, 0.875, 0.6, 0.8125, 0.6, 0.8125, 0.7, 0.875, 0.7, 0.875, 0.7, 0.8125, 0.7, 0.8125, 0.8, 0.875, 0.8, 0.875, 0.8, 0.8125, 0.8, 0.8125, 0.9, 0.875, 0.9, 0.9375, 0.5112, 0.875, 0.5112, 0.875, 0.6, 0.9375, 0.6, 0.9375, 0.6, 0.875, 0.6, 0.875, 0.7, 0.9375, 0.7, 0.9375, 0.7, 0.875, 0.7, 0.875, 0.8, 0.9375, 0.8, 0.9375, 0.8, 0.875, 0.8, 0.875, 0.9, 0.9375, 0.9, 1.0, 0.5112, 0.9375, 0.5112, 0.9375, 0.6, 1.0, 0.6, 1.0, 0.6, 0.9375, 0.6, 0.9375, 0.7, 1.0, 0.7, 1.0, 0.7, 0.9375, 0.7, 0.9375, 0.8, 1.0, 0.8, 1.0, 0.8, 0.9375, 0.8, 0.9375, 0.9, 1.0, 0.9, 0.5, 1.0, 0.5625, 1.0, 0.5625, 1.0, 0.5, 1.0, 0.8125, 0.5, 0.75, 0.5, 0.75, 0.5, 0.8125, 0.5, 0.25, 0.5, 0.1875, 0.5, 0.1875, 0.5, 0.25, 0.5, 0.75, 1.0, 0.8125, 1.0, 0.8125, 1.0, 0.75, 1.0, 0.1875, 1.0, 0.25, 1.0, 0.25, 1.0, 0.1875, 1.0, 0.5, 0.5, 0.4375, 0.5, 0.4375, 0.5, 0.5, 0.5, 0.4375, 1.0, 0.5, 1.0, 0.5, 1.0, 0.4375, 1.0, 0.75, 0.5, 0.6875, 0.5, 0.6875, 0.5, 0.75, 0.5, 0.1875, 0.5, 0.125, 0.5, 0.125, 0.5, 0.1875, 0.5, 1.0, 0.5, 0.9375, 0.5, 0.9375, 0.5, 1.0, 0.5, 0.6875, 1.0, 0.75, 1.0, 0.75, 1.0, 0.6875, 1.0, 0.125, 1.0, 0.1875, 1.0, 0.1875, 1.0, 0.125, 1.0, 0.9375, 1.0, 1.0, 1.0, 1.0, 1.0, 0.9375, 1.0, 0.4375, 0.5, 0.375, 0.5, 0.375, 0.5, 0.4375, 0.5, 0.375, 1.0, 0.4375, 1.0, 0.4375, 1.0, 0.375, 1.0, 0.6875, 0.5, 0.625, 0.5, 0.625, 0.5, 0.6875, 0.5, 0.125, 0.5, 0.0625, 0.5, 0.0625, 0.5, 0.125, 0.5, 0.625, 1.0, 0.6875, 1.0, 0.6875, 1.0, 0.625, 1.0, 0.0625, 1.0, 0.125, 1.0, 0.125, 1.0, 0.0625, 1.0, 0.9375, 0.5, 0.875, 0.5, 0.875, 0.5, 0.9375, 0.5, 0.375, 0.5, 0.3125, 0.5, 0.3125, 0.5, 0.375, 0.5, 0.875, 1.0, 0.9375, 1.0, 0.9375, 1.0, 0.875, 1.0, 0.3125, 1.0, 0.375, 1.0, 0.375, 1.0, 0.3125, 1.0, 0.625, 0.5, 0.5625, 0.5, 0.5625, 0.5, 0.625, 0.5, 0.0625, 0.5, 0.0, 0.5, 0.0, 0.5, 0.0625, 0.5, 0.5625, 1.0, 0.625, 1.0, 0.625, 1.0, 0.5625, 1.0, 0.0, 1.0, 0.0625, 1.0, 0.0625, 1.0, 0.0, 1.0, 0.875, 0.5, 0.8125, 0.5, 0.8125, 0.5, 0.875, 0.5, 0.3125, 0.5, 0.25, 0.5, 0.25, 0.5, 0.3125, 0.5, 0.8125, 1.0, 0.875, 1.0, 0.875, 1.0, 0.8125, 1.0, 0.25, 1.0, 0.3125, 1.0, 0.3125, 1.0, 0.25, 1.0, 0.5625, 0.5, 0.5, 0.5, 0.5, 0.5, 0.5625, 0.5, 1.0, 0.5, 0.9375, 0.5, 0.9375, 0.5112, 1.0, 0.5112, 0.9375, 0.5, 0.875, 0.5, 0.875, 0.5112, 0.9375, 0.5112, 0.875, 0.5, 0.8125, 0.5, 0.8125, 0.5112, 0.875, 0.5112, 0.8125, 0.5, 0.75, 0.5, 0.75, 0.5112, 0.8125, 0.5112, 0.75, 0.5, 0.6875, 0.5, 0.6875, 0.5112, 0.75, 0.5112, 0.6875, 0.5, 0.625, 0.5, 0.625, 0.5112, 0.6875, 0.5112, 0.625, 0.5, 0.5625, 0.5, 0.5625, 0.5112, 0.625, 0.5112, 0.5625, 0.5, 0.5, 0.5, 0.5, 0.5112, 0.5625, 0.5112, 0.5, 0.5, 0.4375, 0.5, 0.4375, 0.5112, 0.5, 0.5112, 0.4375, 0.5, 0.375, 0.5, 0.375, 0.5112, 0.4375, 0.5112, 0.375, 0.5, 0.3125, 0.5, 0.3125, 0.5112, 0.375, 0.5112, 0.3125, 0.5, 0.25, 0.5, 0.25, 0.5112, 0.3125, 0.5112, 0.25, 0.5, 0.1875, 0.5, 0.1875, 0.5112, 0.25, 0.5112, 0.1875, 0.5, 0.125, 0.5, 0.125, 0.5112, 0.1875, 0.5112, 0.125, 0.5, 0.0625, 0.5, 0.0625, 0.5112, 0.125, 0.5112, 0.0625, 0.5, 0.0, 0.5, 0.0, 0.5112, 0.0625, 0.5112, 1.0, 0.5, 1.0, 0.5133, 0.9375, 0.5133, 0.9375, 0.5, 0.9375, 0.5, 0.9375, 0.5133, 0.875, 0.5133, 0.875, 0.5, 0.875, 0.5, 0.875, 0.5133, 0.8125, 0.5133, 0.8125, 0.5, 0.8125, 0.5, 0.8125, 0.5133, 0.75, 0.5133, 0.75, 0.5, 0.75, 0.5, 0.75, 0.5133, 0.6875, 0.5133, 0.6875, 0.5, 0.6875, 0.5, 0.6875, 0.5133, 0.625, 0.5133, 0.625, 0.5, 0.625, 0.5, 0.625, 0.5133, 0.5625, 0.5133, 0.5625, 0.5, 0.5625, 0.5, 0.5625, 0.5133, 0.5, 0.5133, 0.5, 0.5, 0.5, 0.5, 0.5, 0.5133, 0.4375, 0.5133, 0.4375, 0.5, 0.4375, 0.5, 0.4375, 0.5133, 0.375, 0.5133, 0.375, 0.5, 0.375, 0.5, 0.375, 0.5133, 0.3125, 0.5133, 0.3125, 0.5, 0.3125, 0.5, 0.3125, 0.5133, 0.25, 0.5133, 0.25, 0.5, 0.25, 0.5, 0.25, 0.5133, 0.1875, 0.5133, 0.1875, 0.5, 0.1875, 0.5, 0.1875, 0.5133, 0.125, 0.5133, 0.125, 0.5, 0.125, 0.5, 0.125, 0.5133, 0.0625, 0.5133, 0.0625, 0.5, 0.0625, 0.5, 0.0625, 0.5133, 0.0, 0.5133, 0.0, 0.5])
me_cylinder.materials.append(mat_darkmetal)
me_cylinder.use_remesh_fix_poles = True
me_cylinder.use_remesh_preserve_attributes = False
me_cylinder.use_mirror_vertex_groups = False
me_cylinder.update()
me_cone = bpy.data.meshes.new('Cone')
me_cone.from_pydata([(3.487e-08, 0.688, 1.0), (0.1342, 0.6748, 1.0), (0.2633, 0.6356, 1.0), (0.3822, 0.572, 1.0), (0.4865, 0.4865, 1.0), (0.572, 0.3822, 1.0), (0.6356, 0.2633, 1.0), (0.6748, 0.1342, 1.0), (0.688, -5.366e-07, 1.0), (0.6748, -0.1342, 1.0), (0.6356, -0.2633, 1.0), (0.572, -0.3822, 1.0), (0.4865, -0.4865, 1.0), (0.3822, -0.572, 1.0), (0.2633, -0.6356, 1.0), (0.1342, -0.6748, 1.0), (-1.893e-07, -0.688, 1.0), (-0.1342, -0.6748, 1.0), (-0.2633, -0.6356, 1.0), (-0.3822, -0.572, 1.0), (-0.4865, -0.4865, 1.0), (-0.572, -0.3822, 1.0), (-0.6356, -0.2633, 1.0), (-0.6748, -0.1342, 1.0), (-0.688, 7.58e-08, 1.0), (-0.6748, 0.1342, 1.0), (-0.6356, 0.2633, 1.0), (-0.572, 0.3822, 1.0), (-0.4865, 0.4865, 1.0), (-0.3822, 0.572, 1.0), (-0.2633, 0.6356, 1.0), (-0.1342, 0.6748, 1.0), (8.265e-09, 0.8944, 0.0), (0.1745, 0.8772, 0.0), (0.3423, 0.8263, 0.0), (0.4969, 0.7436, 0.0), (0.6324, 0.6324, 0.0), (0.7436, 0.4969, 0.0), (0.8263, 0.3423, 0.0), (0.8772, 0.1745, 0.0), (0.8944, -5.932e-07, 0.0), (0.8772, -0.1745, 0.0), (0.8263, -0.3423, 0.0), (0.7436, -0.4969, 0.0), (0.6324, -0.6324, 0.0), (0.4969, -0.7436, 0.0), (0.3423, -0.8263, 0.0), (0.1745, -0.8772, 0.0), (-2.832e-07, -0.8944, 0.0), (-0.1745, -0.8772, 0.0), (-0.3423, -0.8263, 0.0), (-0.4969, -0.7436, 0.0), (-0.6324, -0.6324, 0.0), (-0.7436, -0.4969, 0.0), (-0.8263, -0.3423, 0.0), (-0.8772, -0.1745, 0.0), (-0.8944, 2.029e-07, 0.0), (-0.8772, 0.1745, 0.0), (-0.8263, 0.3423, 0.0), (-0.7436, 0.4969, 0.0), (-0.6324, 0.6324, 0.0), (-0.4969, 0.7436, 0.0), (-0.3423, 0.8263, 0.0), (-0.1745, 0.8772, 0.0), (4.616e-08, 0.5959, 2.997), (0.1163, 0.5844, 2.997), (0.228, 0.5505, 2.997), (0.3311, 0.4955, 2.997), (0.4214, 0.4214, 2.997), (0.4955, 0.3311, 2.997), (0.5505, 0.228, 2.997), (0.5844, 0.1163, 2.997), (0.5959, -1.201e-06, 2.997), (0.5844, -0.1163, 2.997), (0.5505, -0.228, 2.997), (0.4955, -0.3311, 2.997), (0.4214, -0.4214, 2.997), (0.3311, -0.4955, 2.997), (0.228, -0.5505, 2.997), (0.1163, -0.5844, 2.997), (-1.48e-07, -0.5959, 2.997), (-0.1163, -0.5844, 2.997), (-0.228, -0.5505, 2.997), (-0.3311, -0.4955, 2.997), (-0.4214, -0.4214, 2.997), (-0.4955, -0.3311, 2.997), (-0.5505, -0.228, 2.997), (-0.5844, -0.1163, 2.997), (-0.5959, -6.706e-07, 2.997), (-0.5844, 0.1163, 2.997), (-0.5505, 0.228, 2.997), (-0.4955, 0.3311, 2.997), (-0.4214, 0.4214, 2.997), (-0.3311, 0.4955, 2.997), (-0.228, 0.5505, 2.997), (-0.1163, 0.5844, 2.997), (2.311e-08, 0.7747, -0.4761), (0.1511, 0.7598, -0.4761), (0.2964, 0.7157, -0.4761), (0.4304, 0.6441, -0.4761), (0.5478, 0.5478, -0.4761), (0.6441, 0.4304, -0.4761), (0.7157, 0.2964, -0.4761), (0.7598, 0.1511, -0.4761), (0.7747, -4.007e-07, -0.4761), (0.7598, -0.1511, -0.4761), (0.7157, -0.2964, -0.4761), (0.6441, -0.4304, -0.4761), (0.5478, -0.5478, -0.4761), (0.4304, -0.6441, -0.4761), (0.2964, -0.7157, -0.4761), (0.1511, -0.7598, -0.4761), (-2.293e-07, -0.7747, -0.4761), (-0.1511, -0.7598, -0.4761), (-0.2964, -0.7157, -0.4761), (-0.4304, -0.6441, -0.4761), (-0.5478, -0.5478, -0.4761), (-0.6441, -0.4304, -0.4761), (-0.7157, -0.2964, -0.4761), (-0.7598, -0.1511, -0.4761), (-0.7747, 2.888e-07, -0.4761), (-0.7598, 0.1511, -0.4761), (-0.7157, 0.2964, -0.4761), (-0.6441, 0.4304, -0.4761), (-0.5478, 0.5478, -0.4761), (-0.4304, 0.6441, -0.4761), (-0.2964, 0.7157, -0.4761), (-0.1511, 0.7598, -0.4761), (5.241e-07, 1.803, 1.351), (0.3517, 1.768, 1.351), (0.6899, 1.666, 1.351), (1.002, 1.499, 1.351), (1.275, 1.275, 1.351), (1.499, 1.002, 1.351), (1.666, 0.6899, 1.351), (1.768, 0.3517, 1.351), (1.803, -1.166e-06, 1.351), (1.768, -0.3517, 1.351), (1.666, -0.6899, 1.351), (1.499, -1.002, 1.351), (1.275, -1.275, 1.351), (1.002, -1.499, 1.351), (0.6899, -1.666, 1.351), (0.3517, -1.768, 1.351), (-6.335e-08, -1.803, 1.351), (-0.3517, -1.768, 1.351), (-0.6899, -1.666, 1.351), (-1.002, -1.499, 1.351), (-1.275, -1.275, 1.351), (-1.499, -1.002, 1.351), (-1.666, -0.6899, 1.351), (-1.768, -0.3517, 1.351), (-1.803, 4.386e-07, 1.351), (-1.768, 0.3517, 1.351), (-1.666, 0.6899, 1.351), (-1.499, 1.002, 1.351), (-1.275, 1.275, 1.351), (-1.002, 1.499, 1.351), (-0.6899, 1.666, 1.351), (-0.3517, 1.768, 1.351), (7.27e-08, 0.375, -0.8264), (0.07315, 0.3678, -0.8264), (0.1435, 0.3464, -0.8264), (0.2083, 0.3118, -0.8264), (0.2651, 0.2651, -0.8264), (0.3118, 0.2083, -0.8264), (0.3464, 0.1435, -0.8264), (0.3678, 0.07315, -0.8264), (0.375, -3.391e-08, -0.8264), (0.3678, -0.07315, -0.8264), (0.3464, -0.1435, -0.8264), (0.3118, -0.2083, -0.8264), (0.2651, -0.2651, -0.8264), (0.2083, -0.3118, -0.8264), (0.1435, -0.3464, -0.8264), (0.07315, -0.3678, -0.8264), (-4.949e-08, -0.375, -0.8264), (-0.07315, -0.3678, -0.8264), (-0.1435, -0.3464, -0.8264), (-0.2083, -0.3118, -0.8264), (-0.2651, -0.2651, -0.8264), (-0.3118, -0.2083, -0.8264), (-0.3464, -0.1435, -0.8264), (-0.3678, -0.07315, -0.8264), (-0.375, 2.999e-07, -0.8264), (-0.3678, 0.07315, -0.8264), (-0.3464, 0.1435, -0.8264), (-0.3118, 0.2083, -0.8264), (-0.2651, 0.2651, -0.8264), (-0.2083, 0.3118, -0.8264), (-0.1435, 0.3464, -0.8264), (-0.07315, 0.3678, -0.8264), (5.241e-07, 1.803, 4.851), (0.3517, 1.768, 4.851), (0.6899, 1.666, 4.851), (1.002, 1.499, 4.851), (1.275, 1.275, 4.851), (1.499, 1.002, 4.851), (1.666, 0.6899, 4.851), (1.768, 0.3517, 4.851), (1.803, -2.307e-06, 4.851), (1.768, -0.3517, 4.851), (1.666, -0.6899, 4.851), (1.499, -1.002, 4.851), (1.275, -1.275, 4.851), (1.002, -1.499, 4.851), (0.6899, -1.666, 4.851), (0.3517, -1.768, 4.851), (-6.335e-08, -1.803, 4.851), (-0.3517, -1.768, 4.851), (-0.6899, -1.666, 4.851), (-1.002, -1.499, 4.851), (-1.275, -1.275, 4.851), (-1.499, -1.002, 4.851), (-1.666, -0.6899, 4.851), (-1.768, -0.3517, 4.851), (-1.803, -7.018e-07, 4.851), (-1.768, 0.3517, 4.851), (-1.666, 0.6899, 4.851), (-1.499, 1.002, 4.851), (-1.275, 1.275, 4.851), (-1.002, 1.499, 4.851), (-0.6899, 1.666, 4.851), (-0.3517, 1.768, 4.851), (7.27e-08, 0.375, -1.326), (0.07315, 0.3678, -1.326), (0.1435, 0.3464, -1.326), (0.2083, 0.3118, -1.326), (0.2651, 0.2651, -1.326), (0.3118, 0.2083, -1.326), (0.3464, 0.1435, -1.326), (0.3678, 0.07315, -1.326), (0.375, 1.29e-07, -1.326), (0.3678, -0.07315, -1.326), (0.3464, -0.1435, -1.326), (0.3118, -0.2083, -1.326), (0.2651, -0.2651, -1.326), (0.2083, -0.3118, -1.326), (0.1435, -0.3464, -1.326), (0.07315, -0.3678, -1.326), (-4.949e-08, -0.375, -1.326), (-0.07315, -0.3678, -1.326), (-0.1435, -0.3464, -1.326), (-0.2083, -0.3118, -1.326), (-0.2651, -0.2651, -1.326), (-0.3118, -0.2083, -1.326), (-0.3464, -0.1435, -1.326), (-0.3678, -0.07315, -1.326), (-0.375, 4.628e-07, -1.326), (-0.3678, 0.07315, -1.326), (-0.3464, 0.1435, -1.326), (-0.3118, 0.2083, -1.326), (-0.2651, 0.2651, -1.326), (-0.2083, 0.3118, -1.326), (-0.1435, 0.3464, -1.326), (-0.07315, 0.3678, -1.326)], [], [(25, 26, 58, 57), (5, 6, 38, 37), (12, 13, 45, 44), (19, 20, 52, 51), (26, 27, 59, 58), (6, 7, 39, 38), (0, 1, 33, 32), (13, 14, 46, 45), (20, 21, 53, 52), (27, 28, 60, 59), (7, 8, 40, 39), (14, 15, 47, 46), (21, 22, 54, 53), (1, 2, 34, 33), (28, 29, 61, 60), (8, 9, 41, 40), (15, 16, 48, 47), (22, 23, 55, 54), (2, 3, 35, 34), (29, 30, 62, 61), (9, 10, 42, 41), (16, 17, 49, 48), (23, 24, 56, 55), (3, 4, 36, 35), (30, 31, 63, 62), (10, 11, 43, 42), (17, 18, 50, 49), (24, 25, 57, 56), (4, 5, 37, 36), (31, 0, 32, 63), (11, 12, 44, 43), (18, 19, 51, 50), (89, 90, 122, 121), (69, 70, 102, 101), (76, 77, 109, 108), (83, 84, 116, 115), (90, 91, 123, 122), (70, 71, 103, 102), (64, 65, 97, 96), (77, 78, 110, 109), (84, 85, 117, 116), (91, 92, 124, 123), (71, 72, 104, 103), (78, 79, 111, 110), (85, 86, 118, 117), (65, 66, 98, 97), (92, 93, 125, 124), (72, 73, 105, 104), (79, 80, 112, 111), (86, 87, 119, 118), (66, 67, 99, 98), (93, 94, 126, 125), (73, 74, 106, 105), (80, 81, 113, 112), (87, 88, 120, 119), (67, 68, 100, 99), (94, 95, 127, 126), (74, 75, 107, 106), (81, 82, 114, 113), (88, 89, 121, 120), (68, 69, 101, 100), (95, 64, 96, 127), (75, 76, 108, 107), (82, 83, 115, 114), (153, 154, 186, 185), (133, 134, 166, 165), (140, 141, 173, 172), (147, 148, 180, 179), (154, 155, 187, 186), (134, 135, 167, 166), (128, 129, 161, 160), (141, 142, 174, 173), (148, 149, 181, 180), (155, 156, 188, 187), (135, 136, 168, 167), (142, 143, 175, 174), (149, 150, 182, 181), (129, 130, 162, 161), (156, 157, 189, 188), (136, 137, 169, 168), (143, 144, 176, 175), (150, 151, 183, 182), (130, 131, 163, 162), (157, 158, 190, 189), (137, 138, 170, 169), (144, 145, 177, 176), (151, 152, 184, 183), (131, 132, 164, 163), (158, 159, 191, 190), (138, 139, 171, 170), (145, 146, 178, 177), (152, 153, 185, 184), (132, 133, 165, 164), (159, 128, 160, 191), (139, 140, 172, 171), (146, 147, 179, 178), (217, 218, 250, 249), (197, 198, 230, 229), (204, 205, 237, 236), (211, 212, 244, 243), (218, 219, 251, 250), (198, 199, 231, 230), (192, 193, 225, 224), (205, 206, 238, 237), (212, 213, 245, 244), (219, 220, 252, 251), (199, 200, 232, 231), (206, 207, 239, 238), (213, 214, 246, 245), (193, 194, 226, 225), (220, 221, 253, 252), (200, 201, 233, 232), (207, 208, 240, 239), (214, 215, 247, 246), (194, 195, 227, 226), (221, 222, 254, 253), (201, 202, 234, 233), (208, 209, 241, 240), (215, 216, 248, 247), (195, 196, 228, 227), (222, 223, 255, 254), (202, 203, 235, 234), (209, 210, 242, 241), (216, 217, 249, 248), (196, 197, 229, 228), (223, 192, 224, 255), (203, 204, 236, 235), (210, 211, 243, 242), (224, 225, 226, 227, 228, 229, 230, 231, 232, 233, 234, 235, 236, 237, 238, 239, 240, 241, 242, 243, 244, 245, 246, 247, 248, 249, 250, 251, 252, 253, 254, 255)])
me_cone.polygons.foreach_set('use_smooth', [True] * 129)
_uv = me_cone.uv_layers.new(name='UVMap')
_uv.uv.foreach_set('vector', [0.6875, 2.486e-05, 0.7188, 2.486e-05, 0.7188, 1.0, 0.6875, 1.0, 0.06253, 2.486e-05, 0.09378, 2.486e-05, 0.09378, 1.0, 0.06253, 1.0, 0.2813, 2.486e-05, 0.3125, 2.486e-05, 0.3125, 1.0, 0.2813, 1.0, 0.5, 2.486e-05, 0.5313, 2.486e-05, 0.5313, 1.0, 0.5, 1.0, 0.7188, 2.486e-05, 0.75, 2.486e-05, 0.75, 1.0, 0.7188, 1.0, 0.09378, 2.486e-05, 0.125, 2.486e-05, 0.125, 1.0, 0.09378, 1.0, 0.9063, 2.486e-05, 0.9375, 2.486e-05, 0.9375, 1.0, 0.9063, 1.0, 0.3125, 2.486e-05, 0.3438, 2.486e-05, 0.3438, 1.0, 0.3125, 1.0, 0.5313, 2.486e-05, 0.5625, 2.486e-05, 0.5625, 1.0, 0.5313, 1.0, 0.75, 2.486e-05, 0.7813, 2.486e-05, 0.7813, 1.0, 0.75, 1.0, 0.125, 2.486e-05, 0.1563, 2.486e-05, 0.1563, 1.0, 0.125, 1.0, 0.3438, 2.486e-05, 0.375, 2.486e-05, 0.375, 1.0, 0.3438, 1.0, 0.5625, 2.486e-05, 0.5938, 2.486e-05, 0.5938, 1.0, 0.5625, 1.0, 0.9375, 2.486e-05, 0.9688, 2.486e-05, 0.9688, 1.0, 0.9375, 1.0, 0.7813, 2.486e-05, 0.8125, 2.486e-05, 0.8125, 1.0, 0.7813, 1.0, 0.1563, 2.486e-05, 0.1875, 2.486e-05, 0.1875, 1.0, 0.1563, 1.0, 0.375, 2.486e-05, 0.4063, 2.486e-05, 0.4063, 1.0, 0.375, 1.0, 0.5938, 2.486e-05, 0.625, 2.486e-05, 0.625, 1.0, 0.5938, 1.0, 0.9688, 2.486e-05, 1.0, 2.486e-05, 1.0, 1.0, 0.9688, 1.0, 0.8125, 2.486e-05, 0.8438, 2.486e-05, 0.8438, 1.0, 0.8125, 1.0, 0.1875, 2.486e-05, 0.2188, 2.486e-05, 0.2188, 1.0, 0.1875, 1.0, 0.4063, 2.486e-05, 0.4375, 2.486e-05, 0.4375, 1.0, 0.4063, 1.0, 0.625, 2.486e-05, 0.6563, 2.486e-05, 0.6563, 1.0, 0.625, 1.0, 2.88e-05, 2.486e-05, 0.03128, 2.486e-05, 0.03128, 1.0, 2.88e-05, 1.0, 0.8438, 2.486e-05, 0.875, 2.486e-05, 0.875, 1.0, 0.8438, 1.0, 0.2188, 2.486e-05, 0.25, 2.486e-05, 0.25, 1.0, 0.2188, 1.0, 0.4375, 2.486e-05, 0.4688, 2.486e-05, 0.4688, 1.0, 0.4375, 1.0, 0.6563, 2.486e-05, 0.6875, 2.486e-05, 0.6875, 1.0, 0.6563, 1.0, 0.03128, 2.486e-05, 0.06253, 2.486e-05, 0.06253, 1.0, 0.03128, 1.0, 0.875, 2.486e-05, 0.9063, 2.486e-05, 0.9063, 1.0, 0.875, 1.0, 0.25, 2.486e-05, 0.2813, 2.486e-05, 0.2813, 1.0, 0.25, 1.0, 0.4688, 2.486e-05, 0.5, 2.486e-05, 0.5, 1.0, 0.4688, 1.0, 0.6875, 2.486e-05, 0.7188, 2.486e-05, 0.7188, 1.0, 0.6875, 1.0, 0.06253, 2.486e-05, 0.09378, 2.486e-05, 0.09378, 1.0, 0.06253, 1.0, 0.2813, 2.486e-05, 0.3125, 2.486e-05, 0.3125, 1.0, 0.2813, 1.0, 0.5, 2.486e-05, 0.5313, 2.486e-05, 0.5313, 1.0, 0.5, 1.0, 0.7188, 2.486e-05, 0.75, 2.486e-05, 0.75, 1.0, 0.7188, 1.0, 0.09378, 2.486e-05, 0.125, 2.486e-05, 0.125, 1.0, 0.09378, 1.0, 0.9063, 2.486e-05, 0.9375, 2.486e-05, 0.9375, 1.0, 0.9063, 1.0, 0.3125, 2.486e-05, 0.3438, 2.486e-05, 0.3438, 1.0, 0.3125, 1.0, 0.5313, 2.486e-05, 0.5625, 2.486e-05, 0.5625, 1.0, 0.5313, 1.0, 0.75, 2.486e-05, 0.7813, 2.486e-05, 0.7813, 1.0, 0.75, 1.0, 0.125, 2.486e-05, 0.1563, 2.486e-05, 0.1563, 1.0, 0.125, 1.0, 0.3438, 2.486e-05, 0.375, 2.486e-05, 0.375, 1.0, 0.3438, 1.0, 0.5625, 2.486e-05, 0.5938, 2.486e-05, 0.5938, 1.0, 0.5625, 1.0, 0.9375, 2.486e-05, 0.9688, 2.486e-05, 0.9688, 1.0, 0.9375, 1.0, 0.7813, 2.486e-05, 0.8125, 2.486e-05, 0.8125, 1.0, 0.7813, 1.0, 0.1563, 2.486e-05, 0.1875, 2.486e-05, 0.1875, 1.0, 0.1563, 1.0, 0.375, 2.486e-05, 0.4063, 2.486e-05, 0.4063, 1.0, 0.375, 1.0, 0.5938, 2.486e-05, 0.625, 2.486e-05, 0.625, 1.0, 0.5938, 1.0, 0.9688, 2.486e-05, 1.0, 2.486e-05, 1.0, 1.0, 0.9688, 1.0, 0.8125, 2.486e-05, 0.8438, 2.486e-05, 0.8438, 1.0, 0.8125, 1.0, 0.1875, 2.486e-05, 0.2188, 2.486e-05, 0.2188, 1.0, 0.1875, 1.0, 0.4063, 2.486e-05, 0.4375, 2.486e-05, 0.4375, 1.0, 0.4063, 1.0, 0.625, 2.486e-05, 0.6563, 2.486e-05, 0.6563, 1.0, 0.625, 1.0, 2.975e-05, 2.486e-05, 0.03128, 2.486e-05, 0.03128, 1.0, 2.975e-05, 1.0, 0.8438, 2.486e-05, 0.875, 2.486e-05, 0.875, 1.0, 0.8438, 1.0, 0.2188, 2.486e-05, 0.25, 2.486e-05, 0.25, 1.0, 0.2188, 1.0, 0.4375, 2.486e-05, 0.4688, 2.486e-05, 0.4688, 1.0, 0.4375, 1.0, 0.6563, 2.486e-05, 0.6875, 2.486e-05, 0.6875, 1.0, 0.6563, 1.0, 0.03128, 2.486e-05, 0.06253, 2.486e-05, 0.06253, 1.0, 0.03128, 1.0, 0.875, 2.486e-05, 0.9063, 2.486e-05, 0.9063, 1.0, 0.875, 1.0, 0.25, 2.486e-05, 0.2813, 2.486e-05, 0.2813, 1.0, 0.25, 1.0, 0.4688, 2.486e-05, 0.5, 2.486e-05, 0.5, 1.0, 0.4688, 1.0, 0.6875, 2.486e-05, 0.7188, 2.486e-05, 0.7188, 1.0, 0.6875, 1.0, 0.06253, 2.486e-05, 0.09378, 2.486e-05, 0.09378, 1.0, 0.06253, 1.0, 0.2813, 2.486e-05, 0.3125, 2.486e-05, 0.3125, 1.0, 0.2813, 1.0, 0.5, 2.486e-05, 0.5313, 2.486e-05, 0.5313, 1.0, 0.5, 1.0, 0.7188, 2.486e-05, 0.75, 2.486e-05, 0.75, 1.0, 0.7188, 1.0, 0.09378, 2.486e-05, 0.125, 2.486e-05, 0.125, 1.0, 0.09378, 1.0, 0.9063, 2.486e-05, 0.9375, 2.486e-05, 0.9375, 1.0, 0.9063, 1.0, 0.3125, 2.486e-05, 0.3438, 2.486e-05, 0.3438, 1.0, 0.3125, 1.0, 0.5313, 2.486e-05, 0.5625, 2.486e-05, 0.5625, 1.0, 0.5313, 1.0, 0.75, 2.486e-05, 0.7813, 2.486e-05, 0.7813, 1.0, 0.75, 1.0, 0.125, 2.486e-05, 0.1563, 2.486e-05, 0.1563, 1.0, 0.125, 1.0, 0.3438, 2.486e-05, 0.375, 2.486e-05, 0.375, 1.0, 0.3438, 1.0, 0.5625, 2.486e-05, 0.5938, 2.486e-05, 0.5938, 1.0, 0.5625, 1.0, 0.9375, 2.486e-05, 0.9688, 2.486e-05, 0.9688, 1.0, 0.9375, 1.0, 0.7813, 2.486e-05, 0.8125, 2.486e-05, 0.8125, 1.0, 0.7813, 1.0, 0.1563, 2.486e-05, 0.1875, 2.486e-05, 0.1875, 1.0, 0.1563, 1.0, 0.375, 2.486e-05, 0.4063, 2.486e-05, 0.4063, 1.0, 0.375, 1.0, 0.5938, 2.486e-05, 0.625, 2.486e-05, 0.625, 1.0, 0.5938, 1.0, 0.9688, 2.486e-05, 1.0, 2.486e-05, 1.0, 1.0, 0.9688, 1.0, 0.8125, 2.486e-05, 0.8438, 2.486e-05, 0.8438, 1.0, 0.8125, 1.0, 0.1875, 2.486e-05, 0.2188, 2.486e-05, 0.2188, 1.0, 0.1875, 1.0, 0.4063, 2.486e-05, 0.4375, 2.486e-05, 0.4375, 1.0, 0.4063, 1.0, 0.625, 2.486e-05, 0.6563, 2.486e-05, 0.6563, 1.0, 0.625, 1.0, 2.88e-05, 2.486e-05, 0.03128, 2.486e-05, 0.03128, 1.0, 2.88e-05, 1.0, 0.8438, 2.486e-05, 0.875, 2.486e-05, 0.875, 1.0, 0.8438, 1.0, 0.2188, 2.486e-05, 0.25, 2.486e-05, 0.25, 1.0, 0.2188, 1.0, 0.4375, 2.486e-05, 0.4688, 2.486e-05, 0.4688, 1.0, 0.4375, 1.0, 0.6563, 2.486e-05, 0.6875, 2.486e-05, 0.6875, 1.0, 0.6563, 1.0, 0.03128, 2.486e-05, 0.06253, 2.486e-05, 0.06253, 1.0, 0.03128, 1.0, 0.875, 2.486e-05, 0.9063, 2.486e-05, 0.9063, 1.0, 0.875, 1.0, 0.25, 2.486e-05, 0.2813, 2.486e-05, 0.2813, 1.0, 0.25, 1.0, 0.4688, 2.486e-05, 0.5, 2.486e-05, 0.5, 1.0, 0.4688, 1.0, 0.6875, 2.486e-05, 0.7188, 2.486e-05, 0.7188, 1.0, 0.6875, 1.0, 0.06253, 2.486e-05, 0.09378, 2.486e-05, 0.09378, 1.0, 0.06253, 1.0, 0.2813, 2.486e-05, 0.3125, 2.486e-05, 0.3125, 1.0, 0.2813, 1.0, 0.5, 2.486e-05, 0.5313, 2.486e-05, 0.5313, 1.0, 0.5, 1.0, 0.7188, 2.486e-05, 0.75, 2.486e-05, 0.75, 1.0, 0.7188, 1.0, 0.09378, 2.486e-05, 0.125, 2.486e-05, 0.125, 1.0, 0.09378, 1.0, 0.9063, 2.486e-05, 0.9375, 2.486e-05, 0.9375, 1.0, 0.9063, 1.0, 0.3125, 2.486e-05, 0.3438, 2.486e-05, 0.3438, 1.0, 0.3125, 1.0, 0.5313, 2.486e-05, 0.5625, 2.486e-05, 0.5625, 1.0, 0.5313, 1.0, 0.75, 2.486e-05, 0.7813, 2.486e-05, 0.7813, 1.0, 0.75, 1.0, 0.125, 2.486e-05, 0.1563, 2.486e-05, 0.1563, 1.0, 0.125, 1.0, 0.3438, 2.486e-05, 0.375, 2.486e-05, 0.375, 1.0, 0.3438, 1.0, 0.5625, 2.486e-05, 0.5938, 2.486e-05, 0.5938, 1.0, 0.5625, 1.0, 0.9375, 2.486e-05, 0.9688, 2.486e-05, 0.9688, 1.0, 0.9375, 1.0, 0.7813, 2.486e-05, 0.8125, 2.486e-05, 0.8125, 1.0, 0.7813, 1.0, 0.1563, 2.486e-05, 0.1875, 2.486e-05, 0.1875, 1.0, 0.1563, 1.0, 0.375, 2.486e-05, 0.4063, 2.486e-05, 0.4063, 1.0, 0.375, 1.0, 0.5938, 2.486e-05, 0.625, 2.486e-05, 0.625, 1.0, 0.5938, 1.0, 0.9688, 2.486e-05, 1.0, 2.486e-05, 1.0, 1.0, 0.9688, 1.0, 0.8125, 2.486e-05, 0.8438, 2.486e-05, 0.8438, 1.0, 0.8125, 1.0, 0.1875, 2.486e-05, 0.2188, 2.486e-05, 0.2188, 1.0, 0.1875, 1.0, 0.4063, 2.486e-05, 0.4375, 2.486e-05, 0.4375, 1.0, 0.4063, 1.0, 0.625, 2.486e-05, 0.6563, 2.486e-05, 0.6563, 1.0, 0.625, 1.0, 2.88e-05, 2.486e-05, 0.03128, 2.486e-05, 0.03128, 1.0, 2.88e-05, 1.0, 0.8438, 2.486e-05, 0.875, 2.486e-05, 0.875, 1.0, 0.8438, 1.0, 0.2188, 2.486e-05, 0.25, 2.486e-05, 0.25, 1.0, 0.2188, 1.0, 0.4375, 2.486e-05, 0.4688, 2.486e-05, 0.4688, 1.0, 0.4375, 1.0, 0.6563, 2.486e-05, 0.6875, 2.486e-05, 0.6875, 1.0, 0.6563, 1.0, 0.03128, 2.486e-05, 0.06253, 2.486e-05, 0.06253, 1.0, 0.03128, 1.0, 0.875, 2.486e-05, 0.9063, 2.486e-05, 0.9063, 1.0, 0.875, 1.0, 0.25, 2.486e-05, 0.2813, 2.486e-05, 0.2813, 1.0, 0.25, 1.0, 0.4688, 2.486e-05, 0.5, 2.486e-05, 0.5, 1.0, 0.4688, 1.0, 0.4793, 1.009, 0.5769, 1.009, 0.6707, 1.009, 0.7571, 1.009, 0.8329, 1.009, 0.8951, 1.009, 0.9413, 1.009, 0.9697, 1.009, 0.9793, 1.009, 0.9697, 1.009, 0.9413, 1.009, 0.8951, 1.009, 0.8329, 1.009, 0.7571, 1.009, 0.6707, 1.009, 0.5769, 1.009, 0.4793, 1.009, 0.3818, 1.009, 0.288, 1.009, 0.2016, 1.009, 0.1258, 1.009, 0.06361, 1.009, 0.01741, 1.009, -0.01105, 1.009, -0.02065, 1.009, -0.01105, 1.009, 0.01741, 1.009, 0.06361, 1.009, 0.1258, 1.009, 0.2016, 1.009, 0.288, 1.009, 0.3818, 1.009])
_ca = me_cone.color_attributes.new('Col', 'BYTE_COLOR', 'CORNER')
_ca.data.foreach_set('color', [0.0, 0.0, 0.0, 1.0, 0.0, 0.0, 0.0, 1.0, 1.0, 1.0, 1.0, 1.0, 1.0, 1.0, 1.0, 1.0, 0.0, 0.0, 0.0, 1.0, 0.0, 0.0, 0.0, 1.0, 1.0, 1.0, 1.0, 1.0, 1.0, 1.0, 1.0, 1.0, 0.0, 0.0, 0.0, 1.0, 0.0, 0.0, 0.0, 1.0, 1.0, 1.0, 1.0, 1.0, 1.0, 1.0, 1.0, 1.0, 0.0, 0.0, 0.0, 1.0, 0.0, 0.0, 0.0, 1.0, 1.0, 1.0, 1.0, 1.0, 1.0, 1.0, 1.0, 1.0, 0.0, 0.0, 0.0, 1.0, 0.0, 0.0, 0.0, 1.0, 1.0, 1.0, 1.0, 1.0, 1.0, 1.0, 1.0, 1.0, 0.0, 0.0, 0.0, 1.0, 0.0, 0.0, 0.0, 1.0, 1.0, 1.0, 1.0, 1.0, 1.0, 1.0, 1.0, 1.0, 0.0, 0.0, 0.0, 1.0, 0.0, 0.0, 0.0, 1.0, 1.0, 1.0, 1.0, 1.0, 1.0, 1.0, 1.0, 1.0, 0.0, 0.0, 0.0, 1.0, 0.0, 0.0, 0.0, 1.0, 1.0, 1.0, 1.0, 1.0, 1.0, 1.0, 1.0, 1.0, 0.0, 0.0, 0.0, 1.0, 0.0, 0.0, 0.0, 1.0, 1.0, 1.0, 1.0, 1.0, 1.0, 1.0, 1.0, 1.0, 0.0, 0.0, 0.0, 1.0, 0.0, 0.0, 0.0, 1.0, 1.0, 1.0, 1.0, 1.0, 1.0, 1.0, 1.0, 1.0, 0.0, 0.0, 0.0, 1.0, 0.0, 0.0, 0.0, 1.0, 1.0, 1.0, 1.0, 1.0, 1.0, 1.0, 1.0, 1.0, 0.0, 0.0, 0.0, 1.0, 0.0, 0.0, 0.0, 1.0, 1.0, 1.0, 1.0, 1.0, 1.0, 1.0, 1.0, 1.0, 0.0, 0.0, 0.0, 1.0, 0.0, 0.0, 0.0, 1.0, 1.0, 1.0, 1.0, 1.0, 1.0, 1.0, 1.0, 1.0, 0.0, 0.0, 0.0, 1.0, 0.0, 0.0, 0.0, 1.0, 1.0, 1.0, 1.0, 1.0, 1.0, 1.0, 1.0, 1.0, 0.0, 0.0, 0.0, 1.0, 0.0, 0.0, 0.0, 1.0, 1.0, 1.0, 1.0, 1.0, 1.0, 1.0, 1.0, 1.0, 0.0, 0.0, 0.0, 1.0, 0.0, 0.0, 0.0, 1.0, 1.0, 1.0, 1.0, 1.0, 1.0, 1.0, 1.0, 1.0, 0.0, 0.0, 0.0, 1.0, 0.0, 0.0, 0.0, 1.0, 1.0, 1.0, 1.0, 1.0, 1.0, 1.0, 1.0, 1.0, 0.0, 0.0, 0.0, 1.0, 0.0, 0.0, 0.0, 1.0, 1.0, 1.0, 1.0, 1.0, 1.0, 1.0, 1.0, 1.0, 0.0, 0.0, 0.0, 1.0, 0.0, 0.0, 0.0, 1.0, 1.0, 1.0, 1.0, 1.0, 1.0, 1.0, 1.0, 1.0, 0.0, 0.0, 0.0, 1.0, 0.0, 0.0, 0.0, 1.0, 1.0, 1.0, 1.0, 1.0, 1.0, 1.0, 1.0, 1.0, 0.0, 0.0, 0.0, 1.0, 0.0, 0.0, 0.0, 1.0, 1.0, 1.0, 1.0, 1.0, 1.0, 1.0, 1.0, 1.0, 0.0, 0.0, 0.0, 1.0, 0.0, 0.0, 0.0, 1.0, 1.0, 1.0, 1.0, 1.0, 1.0, 1.0, 1.0, 1.0, 0.0, 0.0, 0.0, 1.0, 0.0, 0.0, 0.0, 1.0, 1.0, 1.0, 1.0, 1.0, 1.0, 1.0, 1.0, 1.0, 0.0, 0.0, 0.0, 1.0, 0.0, 0.0, 0.0, 1.0, 1.0, 1.0, 1.0, 1.0, 1.0, 1.0, 1.0, 1.0, 0.0, 0.0, 0.0, 1.0, 0.0, 0.0, 0.0, 1.0, 1.0, 1.0, 1.0, 1.0, 1.0, 1.0, 1.0, 1.0, 0.0, 0.0, 0.0, 1.0, 0.0, 0.0, 0.0, 1.0, 1.0, 1.0, 1.0, 1.0, 1.0, 1.0, 1.0, 1.0, 0.0, 0.0, 0.0, 1.0, 0.0, 0.0, 0.0, 1.0, 1.0, 1.0, 1.0, 1.0, 1.0, 1.0, 1.0, 1.0, 0.0, 0.0, 0.0, 1.0, 0.0, 0.0, 0.0, 1.0, 1.0, 1.0, 1.0, 1.0, 1.0, 1.0, 1.0, 1.0, 0.0, 0.0, 0.0, 1.0, 0.0, 0.0, 0.0, 1.0, 1.0, 1.0, 1.0, 1.0, 1.0, 1.0, 1.0, 1.0, 0.0, 0.0, 0.0, 1.0, 0.0, 0.0, 0.0, 1.0, 1.0, 1.0, 1.0, 1.0, 1.0, 1.0, 1.0, 1.0, 0.0, 0.0, 0.0, 1.0, 0.0, 0.0, 0.0, 1.0, 1.0, 1.0, 1.0, 1.0, 1.0, 1.0, 1.0, 1.0, 0.0, 0.0, 0.0, 1.0, 0.0, 0.0, 0.0, 1.0, 1.0, 1.0, 1.0, 1.0, 1.0, 1.0, 1.0, 1.0, 0.0, 0.0, 0.0, 1.0, 0.0, 0.0, 0.0, 1.0, 1.0, 1.0, 1.0, 1.0, 1.0, 1.0, 1.0, 1.0, 0.0, 0.0, 0.0, 1.0, 0.0, 0.0, 0.0, 1.0, 1.0, 1.0, 1.0, 1.0, 1.0, 1.0, 1.0, 1.0, 0.0, 0.0, 0.0, 1.0, 0.0, 0.0, 0.0, 1.0, 1.0, 1.0, 1.0, 1.0, 1.0, 1.0, 1.0, 1.0, 0.0, 0.0, 0.0, 1.0, 0.0, 0.0, 0.0, 1.0, 1.0, 1.0, 1.0, 1.0, 1.0, 1.0, 1.0, 1.0, 0.0, 0.0, 0.0, 1.0, 0.0, 0.0, 0.0, 1.0, 1.0, 1.0, 1.0, 1.0, 1.0, 1.0, 1.0, 1.0, 0.0, 0.0, 0.0, 1.0, 0.0, 0.0, 0.0, 1.0, 1.0, 1.0, 1.0, 1.0, 1.0, 1.0, 1.0, 1.0, 0.0, 0.0, 0.0, 1.0, 0.0, 0.0, 0.0, 1.0, 1.0, 1.0, 1.0, 1.0, 1.0, 1.0, 1.0, 1.0, 0.0, 0.0, 0.0, 1.0, 0.0, 0.0, 0.0, 1.0, 1.0, 1.0, 1.0, 1.0, 1.0, 1.0, 1.0, 1.0, 0.0, 0.0, 0.0, 1.0, 0.0, 0.0, 0.0, 1.0, 1.0, 1.0, 1.0, 1.0, 1.0, 1.0, 1.0, 1.0, 0.0, 0.0, 0.0, 1.0, 0.0, 0.0, 0.0, 1.0, 1.0, 1.0, 1.0, 1.0, 1.0, 1.0, 1.0, 1.0, 0.0, 0.0, 0.0, 1.0, 0.0, 0.0, 0.0, 1.0, 1.0, 1.0, 1.0, 1.0, 1.0, 1.0, 1.0, 1.0, 0.0, 0.0, 0.0, 1.0, 0.0, 0.0, 0.0, 1.0, 1.0, 1.0, 1.0, 1.0, 1.0, 1.0, 1.0, 1.0, 0.0, 0.0, 0.0, 1.0, 0.0, 0.0, 0.0, 1.0, 1.0, 1.0, 1.0, 1.0, 1.0, 1.0, 1.0, 1.0, 0.0, 0.0, 0.0, 1.0, 0.0, 0.0, 0.0, 1.0, 1.0, 1.0, 1.0, 1.0, 1.0, 1.0, 1.0, 1.0, 0.0, 0.0, 0.0, 1.0, 0.0, 0.0, 0.0, 1.0, 1.0, 1.0, 1.0, 1.0, 1.0, 1.0, 1.0, 1.0, 0.0, 0.0, 0.0, 1.0, 0.0, 0.0, 0.0, 1.0, 1.0, 1.0, 1.0, 1.0, 1.0, 1.0, 1.0, 1.0, 0.0, 0.0, 0.0, 1.0, 0.0, 0.0, 0.0, 1.0, 1.0, 1.0, 1.0, 1.0, 1.0, 1.0, 1.0, 1.0, 0.0, 0.0, 0.0, 1.0, 0.0, 0.0, 0.0, 1.0, 1.0, 1.0, 1.0, 1.0, 1.0, 1.0, 1.0, 1.0, 0.0, 0.0, 0.0, 1.0, 0.0, 0.0, 0.0, 1.0, 1.0, 1.0, 1.0, 1.0, 1.0, 1.0, 1.0, 1.0, 0.0, 0.0, 0.0, 1.0, 0.0, 0.0, 0.0, 1.0, 1.0, 1.0, 1.0, 1.0, 1.0, 1.0, 1.0, 1.0, 0.0, 0.0, 0.0, 1.0, 0.0, 0.0, 0.0, 1.0, 1.0, 1.0, 1.0, 1.0, 1.0, 1.0, 1.0, 1.0, 0.0, 0.0, 0.0, 1.0, 0.0, 0.0, 0.0, 1.0, 1.0, 1.0, 1.0, 1.0, 1.0, 1.0, 1.0, 1.0, 0.0, 0.0, 0.0, 1.0, 0.0, 0.0, 0.0, 1.0, 1.0, 1.0, 1.0, 1.0, 1.0, 1.0, 1.0, 1.0, 0.0, 0.0, 0.0, 1.0, 0.0, 0.0, 0.0, 1.0, 1.0, 1.0, 1.0, 1.0, 1.0, 1.0, 1.0, 1.0, 0.0, 0.0, 0.0, 1.0, 0.0, 0.0, 0.0, 1.0, 1.0, 1.0, 1.0, 1.0, 1.0, 1.0, 1.0, 1.0, 0.0, 0.0, 0.0, 1.0, 0.0, 0.0, 0.0, 1.0, 1.0, 1.0, 1.0, 1.0, 1.0, 1.0, 1.0, 1.0, 0.0, 0.0, 0.0, 1.0, 0.0, 0.0, 0.0, 1.0, 1.0, 1.0, 1.0, 1.0, 1.0, 1.0, 1.0, 1.0, 0.0, 0.0, 0.0, 1.0, 0.0, 0.0, 0.0, 1.0, 1.0, 1.0, 1.0, 1.0, 1.0, 1.0, 1.0, 1.0, 0.0, 0.0, 0.0, 1.0, 0.0, 0.0, 0.0, 1.0, 1.0, 1.0, 1.0, 1.0, 1.0, 1.0, 1.0, 1.0, 0.0, 0.0, 0.0, 1.0, 0.0, 0.0, 0.0, 1.0, 1.0, 1.0, 1.0, 1.0, 1.0, 1.0, 1.0, 1.0, 0.0, 0.0, 0.0, 1.0, 0.0, 0.0, 0.0, 1.0, 1.0, 1.0, 1.0, 1.0, 1.0, 1.0, 1.0, 1.0, 0.0, 0.0, 0.0, 1.0, 0.0, 0.0, 0.0, 1.0, 1.0, 1.0, 1.0, 1.0, 1.0, 1.0, 1.0, 1.0, 0.0, 0.0, 0.0, 1.0, 0.0, 0.0, 0.0, 1.0, 1.0, 1.0, 1.0, 1.0, 1.0, 1.0, 1.0, 1.0, 0.0, 0.0, 0.0, 1.0, 0.0, 0.0, 0.0, 1.0, 1.0, 1.0, 1.0, 1.0, 1.0, 1.0, 1.0, 1.0, 0.0, 0.0, 0.0, 1.0, 0.0, 0.0, 0.0, 1.0, 1.0, 1.0, 1.0, 1.0, 1.0, 1.0, 1.0, 1.0, 0.0, 0.0, 0.0, 1.0, 0.0, 0.0, 0.0, 1.0, 1.0, 1.0, 1.0, 1.0, 1.0, 1.0, 1.0, 1.0, 0.0, 0.0, 0.0, 1.0, 0.0, 0.0, 0.0, 1.0, 1.0, 1.0, 1.0, 1.0, 1.0, 1.0, 1.0, 1.0, 0.0, 0.0, 0.0, 1.0, 0.0, 0.0, 0.0, 1.0, 1.0, 1.0, 1.0, 1.0, 1.0, 1.0, 1.0, 1.0, 0.0, 0.0, 0.0, 1.0, 0.0, 0.0, 0.0, 1.0, 1.0, 1.0, 1.0, 1.0, 1.0, 1.0, 1.0, 1.0, 0.0, 0.0, 0.0, 1.0, 0.0, 0.0, 0.0, 1.0, 1.0, 1.0, 1.0, 1.0, 1.0, 1.0, 1.0, 1.0, 0.0, 0.0, 0.0, 1.0, 0.0, 0.0, 0.0, 1.0, 1.0, 1.0, 1.0, 1.0, 1.0, 1.0, 1.0, 1.0, 0.0, 0.0, 0.0, 1.0, 0.0, 0.0, 0.0, 1.0, 1.0, 1.0, 1.0, 1.0, 1.0, 1.0, 1.0, 1.0, 0.0, 0.0, 0.0, 1.0, 0.0, 0.0, 0.0, 1.0, 1.0, 1.0, 1.0, 1.0, 1.0, 1.0, 1.0, 1.0, 0.0, 0.0, 0.0, 1.0, 0.0, 0.0, 0.0, 1.0, 1.0, 1.0, 1.0, 1.0, 1.0, 1.0, 1.0, 1.0, 0.0, 0.0, 0.0, 1.0, 0.0, 0.0, 0.0, 1.0, 1.0, 1.0, 1.0, 1.0, 1.0, 1.0, 1.0, 1.0, 0.0, 0.0, 0.0, 1.0, 0.0, 0.0, 0.0, 1.0, 1.0, 1.0, 1.0, 1.0, 1.0, 1.0, 1.0, 1.0, 0.0, 0.0, 0.0, 1.0, 0.0, 0.0, 0.0, 1.0, 1.0, 1.0, 1.0, 1.0, 1.0, 1.0, 1.0, 1.0, 0.0, 0.0, 0.0, 1.0, 0.0, 0.0, 0.0, 1.0, 1.0, 1.0, 1.0, 1.0, 1.0, 1.0, 1.0, 1.0, 0.0, 0.0, 0.0, 1.0, 0.0, 0.0, 0.0, 1.0, 1.0, 1.0, 1.0, 1.0, 1.0, 1.0, 1.0, 1.0, 0.0, 0.0, 0.0, 1.0, 0.0, 0.0, 0.0, 1.0, 1.0, 1.0, 1.0, 1.0, 1.0, 1.0, 1.0, 1.0, 0.0, 0.0, 0.0, 1.0, 0.0, 0.0, 0.0, 1.0, 1.0, 1.0, 1.0, 1.0, 1.0, 1.0, 1.0, 1.0, 0.0, 0.0, 0.0, 1.0, 0.0, 0.0, 0.0, 1.0, 1.0, 1.0, 1.0, 1.0, 1.0, 1.0, 1.0, 1.0, 0.0, 0.0, 0.0, 1.0, 0.0, 0.0, 0.0, 1.0, 1.0, 1.0, 1.0, 1.0, 1.0, 1.0, 1.0, 1.0, 0.0, 0.0, 0.0, 1.0, 0.0, 0.0, 0.0, 1.0, 1.0, 1.0, 1.0, 1.0, 1.0, 1.0, 1.0, 1.0, 0.0, 0.0, 0.0, 1.0, 0.0, 0.0, 0.0, 1.0, 1.0, 1.0, 1.0, 1.0, 1.0, 1.0, 1.0, 1.0, 0.0, 0.0, 0.0, 1.0, 0.0, 0.0, 0.0, 1.0, 1.0, 1.0, 1.0, 1.0, 1.0, 1.0, 1.0, 1.0, 0.0, 0.0, 0.0, 1.0, 0.0, 0.0, 0.0, 1.0, 1.0, 1.0, 1.0, 1.0, 1.0, 1.0, 1.0, 1.0, 0.0, 0.0, 0.0, 1.0, 0.0, 0.0, 0.0, 1.0, 1.0, 1.0, 1.0, 1.0, 1.0, 1.0, 1.0, 1.0, 0.0, 0.0, 0.0, 1.0, 0.0, 0.0, 0.0, 1.0, 1.0, 1.0, 1.0, 1.0, 1.0, 1.0, 1.0, 1.0, 0.0, 0.0, 0.0, 1.0, 0.0, 0.0, 0.0, 1.0, 1.0, 1.0, 1.0, 1.0, 1.0, 1.0, 1.0, 1.0, 0.0, 0.0, 0.0, 1.0, 0.0, 0.0, 0.0, 1.0, 1.0, 1.0, 1.0, 1.0, 1.0, 1.0, 1.0, 1.0, 0.0, 0.0, 0.0, 1.0, 0.0, 0.0, 0.0, 1.0, 1.0, 1.0, 1.0, 1.0, 1.0, 1.0, 1.0, 1.0, 0.0, 0.0, 0.0, 1.0, 0.0, 0.0, 0.0, 1.0, 1.0, 1.0, 1.0, 1.0, 1.0, 1.0, 1.0, 1.0, 0.0, 0.0, 0.0, 1.0, 0.0, 0.0, 0.0, 1.0, 1.0, 1.0, 1.0, 1.0, 1.0, 1.0, 1.0, 1.0, 0.0, 0.0, 0.0, 1.0, 0.0, 0.0, 0.0, 1.0, 1.0, 1.0, 1.0, 1.0, 1.0, 1.0, 1.0, 1.0, 0.0, 0.0, 0.0, 1.0, 0.0, 0.0, 0.0, 1.0, 1.0, 1.0, 1.0, 1.0, 1.0, 1.0, 1.0, 1.0, 0.0, 0.0, 0.0, 1.0, 0.0, 0.0, 0.0, 1.0, 1.0, 1.0, 1.0, 1.0, 1.0, 1.0, 1.0, 1.0, 0.0, 0.0, 0.0, 1.0, 0.0, 0.0, 0.0, 1.0, 1.0, 1.0, 1.0, 1.0, 1.0, 1.0, 1.0, 1.0, 0.0, 0.0, 0.0, 1.0, 0.0, 0.0, 0.0, 1.0, 1.0, 1.0, 1.0, 1.0, 1.0, 1.0, 1.0, 1.0, 0.0, 0.0, 0.0, 1.0, 0.0, 0.0, 0.0, 1.0, 1.0, 1.0, 1.0, 1.0, 1.0, 1.0, 1.0, 1.0, 0.0, 0.0, 0.0, 1.0, 0.0, 0.0, 0.0, 1.0, 1.0, 1.0, 1.0, 1.0, 1.0, 1.0, 1.0, 1.0, 0.0, 0.0, 0.0, 1.0, 0.0, 0.0, 0.0, 1.0, 1.0, 1.0, 1.0, 1.0, 1.0, 1.0, 1.0, 1.0, 0.0, 0.0, 0.0, 1.0, 0.0, 0.0, 0.0, 1.0, 1.0, 1.0, 1.0, 1.0, 1.0, 1.0, 1.0, 1.0, 0.0, 0.0, 0.0, 1.0, 0.0, 0.0, 0.0, 1.0, 1.0, 1.0, 1.0, 1.0, 1.0, 1.0, 1.0, 1.0, 0.0, 0.0, 0.0, 1.0, 0.0, 0.0, 0.0, 1.0, 1.0, 1.0, 1.0, 1.0, 1.0, 1.0, 1.0, 1.0, 0.0, 0.0, 0.0, 1.0, 0.0, 0.0, 0.0, 1.0, 1.0, 1.0, 1.0, 1.0, 1.0, 1.0, 1.0, 1.0, 0.0, 0.0, 0.0, 1.0, 0.0, 0.0, 0.0, 1.0, 1.0, 1.0, 1.0, 1.0, 1.0, 1.0, 1.0, 1.0, 0.0, 0.0, 0.0, 1.0, 0.0, 0.0, 0.0, 1.0, 1.0, 1.0, 1.0, 1.0, 1.0, 1.0, 1.0, 1.0, 0.0, 0.0, 0.0, 1.0, 0.0, 0.0, 0.0, 1.0, 1.0, 1.0, 1.0, 1.0, 1.0, 1.0, 1.0, 1.0, 0.0, 0.0, 0.0, 1.0, 0.0, 0.0, 0.0, 1.0, 1.0, 1.0, 1.0, 1.0, 1.0, 1.0, 1.0, 1.0, 0.0, 0.0, 0.0, 1.0, 0.0, 0.0, 0.0, 1.0, 1.0, 1.0, 1.0, 1.0, 1.0, 1.0, 1.0, 1.0, 0.0, 0.0, 0.0, 1.0, 0.0, 0.0, 0.0, 1.0, 1.0, 1.0, 1.0, 1.0, 1.0, 1.0, 1.0, 1.0, 0.0, 0.0, 0.0, 1.0, 0.0, 0.0, 0.0, 1.0, 1.0, 1.0, 1.0, 1.0, 1.0, 1.0, 1.0, 1.0, 0.0, 0.0, 0.0, 1.0, 0.0, 0.0, 0.0, 1.0, 1.0, 1.0, 1.0, 1.0, 1.0, 1.0, 1.0, 1.0, 0.0, 0.0, 0.0, 1.0, 0.0, 0.0, 0.0, 1.0, 1.0, 1.0, 1.0, 1.0, 1.0, 1.0, 1.0, 1.0, 0.0, 0.0, 0.0, 1.0, 0.0, 0.0, 0.0, 1.0, 1.0, 1.0, 1.0, 1.0, 1.0, 1.0, 1.0, 1.0, 0.0, 0.0, 0.0, 1.0, 0.0, 0.0, 0.0, 1.0, 1.0, 1.0, 1.0, 1.0, 1.0, 1.0, 1.0, 1.0, 0.0, 0.0, 0.0, 1.0, 0.0, 0.0, 0.0, 1.0, 1.0, 1.0, 1.0, 1.0, 1.0, 1.0, 1.0, 1.0, 0.0, 0.0, 0.0, 1.0, 0.0, 0.0, 0.0, 1.0, 1.0, 1.0, 1.0, 1.0, 1.0, 1.0, 1.0, 1.0, 0.0, 0.0, 0.0, 1.0, 0.0, 0.0, 0.0, 1.0, 1.0, 1.0, 1.0, 1.0, 1.0, 1.0, 1.0, 1.0, 0.0, 0.0, 0.0, 1.0, 0.0, 0.0, 0.0, 1.0, 1.0, 1.0, 1.0, 1.0, 1.0, 1.0, 1.0, 1.0, 0.0, 0.0, 0.0, 1.0, 0.0, 0.0, 0.0, 1.0, 1.0, 1.0, 1.0, 1.0, 1.0, 1.0, 1.0, 1.0, 0.0, 0.0, 0.0, 1.0, 0.0, 0.0, 0.0, 1.0, 1.0, 1.0, 1.0, 1.0, 1.0, 1.0, 1.0, 1.0, 0.0, 0.0, 0.0, 1.0, 0.0, 0.0, 0.0, 1.0, 1.0, 1.0, 1.0, 1.0, 1.0, 1.0, 1.0, 1.0, 0.0, 0.0, 0.0, 1.0, 0.0, 0.0, 0.0, 1.0, 1.0, 1.0, 1.0, 1.0, 1.0, 1.0, 1.0, 1.0, 0.0, 0.0, 0.0, 1.0, 0.0, 0.0, 0.0, 1.0, 1.0, 1.0, 1.0, 1.0, 1.0, 1.0, 1.0, 1.0, 1.0, 1.0, 1.0, 1.0, 1.0, 1.0, 1.0, 1.0, 1.0, 1.0, 1.0, 1.0, 1.0, 1.0, 1.0, 1.0, 1.0, 1.0, 1.0, 1.0, 1.0, 1.0, 1.0, 1.0, 1.0, 1.0, 1.0, 1.0, 1.0, 1.0, 1.0, 1.0, 1.0, 1.0, 1.0, 1.0, 1.0, 1.0, 1.0, 1.0, 1.0, 1.0, 1.0, 1.0, 1.0, 1.0, 1.0, 1.0, 1.0, 1.0, 1.0, 1.0, 1.0, 1.0, 1.0, 1.0, 1.0, 1.0, 1.0, 1.0, 1.0, 1.0, 1.0, 1.0, 1.0, 1.0, 1.0, 1.0, 1.0, 1.0, 1.0, 1.0, 1.0, 1.0, 1.0, 1.0, 1.0, 1.0, 1.0, 1.0, 1.0, 1.0, 1.0, 1.0, 1.0, 1.0, 1.0, 1.0, 1.0, 1.0, 1.0, 1.0, 1.0, 1.0, 1.0, 1.0, 1.0, 1.0, 1.0, 1.0, 1.0, 1.0, 1.0, 1.0, 1.0, 1.0, 1.0, 1.0, 1.0, 1.0, 1.0, 1.0, 1.0, 1.0, 1.0, 1.0, 1.0, 1.0, 1.0, 1.0, 1.0, 1.0, 1.0, 1.0, 1.0, 1.0, 1.0, 1.0])
me_cone.materials.append(mat_engineflame)
me_cone.use_remesh_fix_poles = True
me_cone.use_remesh_preserve_attributes = False
me_cone.use_mirror_vertex_groups = False
me_cone.update()

# ---- objects
ob_engine = bpy.data.objects.new('Engine', me_cylinder)
ob_flame = bpy.data.objects.new('Flame', me_cone)

# ---- transforms, parenting, visibility, modifiers, constraints
ob_engine.location = (0.0, 0.0, 0.0)
ob_engine.lineart.crease_threshold = 0.0
ob_flame.parent = ob_engine
ob_flame.matrix_parent_inverse = Matrix(((1.0, -0.0, -0.0, -1.0), (-0.0, 1.0, 0.0, 1.0), (-0.0, -0.0, 1.0, 4.0), (-0.0, 0.0, -0.0, 1.0)))
ob_flame.location = (1.0, -1.0, -5.0)
ob_flame.rotation_euler = (3.142, 1.941e-23, 4.441e-16)
ob_flame.visible_shadow = False
ob_flame.lineart.crease_threshold = 0.0

# ---- collection membership
col_engine.objects.link(ob_engine)
col_engine.objects.link(ob_flame)

# ---- scene / render settings (as saved in the file)
scene.frame_start = 1; scene.frame_end = 250; scene.frame_set(1)
scene.render.engine = 'BLENDER_EEVEE_NEXT'
scene.cycles.use_denoising = False
scene.cycles.samples = 128
scene.cycles.sampling_pattern = 'TABULATED_SOBOL'
scene.cycles.use_adaptive_sampling = False
scene.cycles.use_light_tree = False
scene.view_settings.view_transform = 'Filmic'
bpy.context.view_layer.update()

# ---- added for rendering (the .blend has no active camera): camera
cam_auto = bpy.data.cameras.new('AutoCamera')
cam_auto.lens = 50.0
cam_auto.sensor_width = 36.0
cam_auto.clip_end = 1000.0
ob_auto_camera = bpy.data.objects.new('AutoCamera', cam_auto)
scene.collection.objects.link(ob_auto_camera)
ob_auto_camera.location = (8.58422, -10.3011, 4.89187)
ob_auto_camera.rotation_euler = (1.09748, -7.21219e-08, 0.694738)
scene.camera = ob_auto_camera
bpy.context.view_layer.update()
